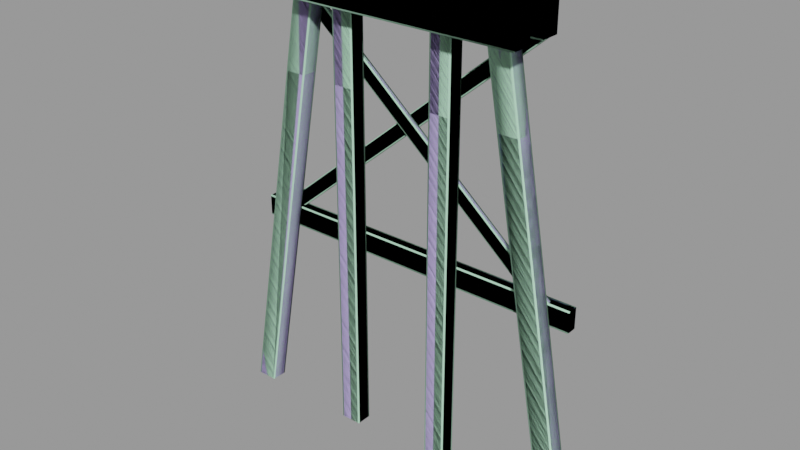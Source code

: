 # Source: train_track_support_bb01.blend  (saved by Blender 2.92.15; exported with 4.5.12 LTS)
import bpy
from mathutils import Matrix  # noqa: F401  (used for matrix-valued properties, if any)

bpy.ops.wm.read_factory_settings(use_empty=True)
scene = bpy.context.scene
scene.name = 'train_track_support_bb01.qc'

# ---- collections
col_train_track_support_bb01 = bpy.data.collections.new('train_track_support_bb01'); scene.collection.children.link(col_train_track_support_bb01)

# ---- materials (node trees are filled in below, after node groups)
mat_woodwall_darkbrown001 = bpy.data.materials.new('woodwall_darkbrown001')
mat_woodwall_darkbrown001.use_transparent_shadow = False
mat_woodwall_darkbrown001.diffuse_color = (0.5611, 0.4709, 0.8989, 1.0)
mat_phy = bpy.data.materials.new('  phy')
mat_phy.use_transparent_shadow = False
mat_phy.diffuse_color = (0.5173, 0.9046, 0.6461, 1.0)

# ---- material node trees

# ---- meshes
me_train_track_support_bb01_ref = bpy.data.meshes.new('train_track_support_bb01_ref')
me_train_track_support_bb01_ref.from_pydata([(-252.0, 13.0, 360.0), (-252.0, 12.0, 359.0), (-44.0, 12.0, 359.0), (-44.0, 13.0, 360.0), (-252.0, 27.0, 328.0), (-252.0, 13.0, 328.0), (-252.0, 12.0, 329.0), (-252.0, 28.0, 359.0), (-252.0, 28.0, 329.0), (-252.0, 27.0, 360.0), (-44.0, 28.0, 359.0), (-44.0, 27.0, 360.0), (-44.0, 28.0, 329.0), (-44.0, 13.0, 328.0), (-44.0, 27.0, 328.0), (-44.0, 12.0, 329.0), (-243.0, 16.0, 328.0), (-244.0, 15.0, 328.0), (-229.0, 16.0, 328.0), (-228.0, 13.0, 328.0), (-228.0, 15.0, 328.0), (-243.0, 12.0, 328.0), (-244.0, 13.0, 328.0), (-229.0, 12.0, 328.0), (-193.0, 12.0, 286.0), (-179.0, 12.0, 286.0), (-43.0, 12.0, 160.0), (-29.0, 12.0, 160.0), (-44.0, 13.0, 160.0), (-28.0, 15.0, 160.0), (-28.0, 13.0, 160.0), (-43.0, 16.0, 160.0), (-44.0, 15.0, 160.0), (-29.0, 16.0, 160.0), (-194.0, 13.0, 286.0), (-110.0, 16.0, 285.2), (-259.0, 16.0, 160.0), (-245.0, 16.0, 160.0), (-96.0, 16.0, 285.2), (-59.0, 16.0, 328.0), (-45.0, 16.0, 328.0), (-244.0, 17.0, 160.0), (-244.0, 19.0, 160.0), (-95.0, 19.0, 285.2), (-95.0, 17.0, 285.2), (-44.0, 19.0, 328.0), (-44.0, 17.0, 328.0), (-60.0, 19.0, 328.0), (-60.0, 17.0, 328.0), (-45.0, 20.0, 328.0), (-59.0, 20.0, 328.0), (-96.0, 20.0, 285.2), (-110.0, 20.0, 285.2), (-245.0, 20.0, 160.0), (-259.0, 20.0, 160.0), (-260.0, 17.0, 160.0), (-260.0, 19.0, 160.0), (-49.0, 12.0, 270.0), (-1.0, 12.0, 0.0), (-15.0, 12.0, 0.0), (-63.0, 12.0, 270.0), (-65.0, 12.0, 360.0), (-79.0, 12.0, 360.0), (-80.0, 11.0, 360.0), (-64.0, 11.0, 270.0), (-64.0, 1.0, 270.0), (-16.0, 11.0, 0.0), (-16.0, 1.0, 0.0), (-15.0, -1e-06, 0.0), (-63.0, 5e-06, 270.0), (-79.0, 7e-06, 360.0), (-80.0, 1.0, 360.0), (-111.0, 17.0, 285.2), (-111.0, 19.0, 285.2), (-64.0, 1.0, 360.0), (-64.0, 11.0, 360.0), (-65.0, 5e-06, 360.0), (-49.0, 4e-06, 270.0), (-1.0, -2e-06, 0.0), (0.0, 11.0, 0.0), (0.0, 1.0, 0.0), (-48.0, 11.0, 270.0), (-48.0, 1.0, 270.0), (-209.0, -9e-06, 360.0), (-208.0, 1.0, 360.0), (-223.0, -1e-05, 360.0), (-224.0, 11.0, 360.0), (-224.0, 1.0, 360.0), (-209.0, 12.0, 360.0), (-208.0, 11.0, 360.0), (-223.0, 12.0, 360.0), (-225.0, 12.0, 270.0), (-239.0, 12.0, 270.0), (-273.0, 12.0, 0.0), (-287.0, 12.0, 0.0), (-272.0, 11.0, 0.0), (-288.0, 1.0, 0.0), (-288.0, 11.0, 0.0), (-273.0, -1.2e-05, 0.0), (-272.0, 1.0, 0.0), (-287.0, -1.3e-05, 0.0), (-240.0, 1.0, 270.0), (-240.0, 11.0, 270.0), (-181.0, -8e-06, 360.0), (-180.0, 1.0, 360.0), (-195.0, -9e-06, 360.0), (-196.0, 11.0, 360.0), (-196.0, 1.0, 360.0), (-181.0, 12.0, 360.0), (-180.0, 11.0, 360.0), (-195.0, 12.0, 360.0), (-181.0, 12.0, 0.0), (-180.0, 11.0, 0.0), (-195.0, 12.0, 0.0), (-196.0, 1.0, 0.0), (-196.0, 11.0, 0.0), (-181.0, -8e-06, 0.0), (-180.0, 1.0, 0.0), (-195.0, -9e-06, 0.0), (-195.0, -9e-06, 270.0), (-196.0, 1.0, 270.0), (-181.0, -8e-06, 270.0), (-180.0, 1.0, 270.0), (-180.0, 11.0, 270.0), (-181.0, 12.0, 270.0), (-195.0, 12.0, 270.0), (-196.0, 11.0, 270.0), (-239.0, -1e-05, 270.0), (-225.0, -1e-05, 270.0), (-224.0, 1.0, 270.0), (-224.0, 11.0, 270.0), (-101.0, -4e-06, 360.0), (-100.0, 1.0, 360.0), (-115.0, -5e-06, 360.0), (-116.0, 11.0, 360.0), (-116.0, 1.0, 360.0), (-101.0, 12.0, 360.0), (-100.0, 11.0, 360.0), (-115.0, 12.0, 360.0), (-101.0, 12.0, 0.0), (-100.0, 11.0, 0.0), (-115.0, 12.0, 0.0), (-116.0, 1.0, 0.0), (-116.0, 11.0, 0.0), (-101.0, -4e-06, 0.0), (-100.0, 1.0, 0.0), (-115.0, -5e-06, 0.0), (-116.0, 1.0, 270.0), (-115.0, -5e-06, 270.0), (-101.0, -4e-06, 270.0), (-100.0, 1.0, 270.0), (-100.0, 11.0, 270.0), (-101.0, 12.0, 270.0), (-115.0, 12.0, 270.0), (-116.0, 11.0, 270.0), (-252.0, -16.0, 359.0), (-252.0, -15.0, 360.0), (-252.0, -16.0, 329.0), (-252.0, -1.0, 328.0), (-252.0, -15.0, 328.0), (-252.0, -1.1e-05, 359.0), (-252.0, -1.0, 360.0), (-252.0, -1.1e-05, 329.0), (-44.0, -2e-06, 359.0), (-44.0, -1.0, 360.0), (-44.0, -2e-06, 329.0), (-44.0, -15.0, 328.0), (-44.0, -1.0, 328.0), (-44.0, -16.0, 359.0), (-44.0, -15.0, 360.0), (-44.0, -16.0, 329.0), (-276.0, 12.0, 159.0), (-276.0, 13.0, 160.0), (-276.0, 12.0, 145.0), (-276.0, 19.0, 144.0), (-276.0, 13.0, 144.0), (-276.0, 20.0, 159.0), (-276.0, 19.0, 160.0), (-276.0, 20.0, 145.0), (-12.0, 20.0, 159.0), (-12.0, 19.0, 160.0), (-12.0, 20.0, 145.0), (-12.0, 13.0, 160.0), (-12.0, 12.0, 159.0), (-12.0, 13.0, 144.0), (-12.0, 19.0, 144.0), (-12.0, 12.0, 145.0), (-148.0, 12.0, 145.0), (-148.0, 13.0, 144.0), (-148.0, 19.0, 144.0), (-148.0, 20.0, 145.0), (-148.0, 20.0, 159.0), (-148.0, 19.0, 160.0), (-148.0, 13.0, 160.0), (-148.0, 12.0, 159.0), (-178.0, 15.0, 286.0), (-178.0, 13.0, 286.0), (-194.0, 15.0, 286.0), (-193.0, 16.0, 286.0), (-179.0, 16.0, 286.0)], [], [(0, 1, 2), (2, 3, 0), (4, 5, 6), (1, 0, 6), (0, 7, 6), (7, 4, 6), (7, 8, 4), (0, 9, 7), (10, 11, 12), (13, 14, 12), (2, 13, 12), (11, 2, 12), (11, 3, 2), (2, 15, 13), (16, 17, 18), (19, 20, 18), (21, 19, 18), (17, 21, 18), (17, 22, 21), (21, 23, 19), (23, 21, 24), (24, 25, 23), (25, 24, 26), (26, 27, 25), (26, 28, 27), (29, 30, 27), (31, 29, 27), (28, 31, 27), (28, 32, 31), (31, 33, 29), (21, 22, 34), (34, 24, 21), (24, 34, 28), (28, 26, 24), (8, 7, 10), (10, 12, 8), (7, 9, 11), (11, 10, 7), (35, 36, 37), (37, 38, 35), (39, 35, 38), (38, 40, 39), (41, 42, 43), (43, 44, 41), (43, 45, 46), (46, 44, 43), (44, 46, 40), (40, 38, 44), (41, 44, 38), (38, 37, 41), (47, 48, 39), (49, 50, 47), (49, 47, 39), (46, 49, 39), (40, 46, 39), (46, 45, 49), (50, 49, 51), (51, 52, 50), (52, 51, 53), (53, 54, 52), (53, 42, 54), (55, 56, 54), (37, 55, 54), (42, 37, 54), (42, 41, 37), (37, 36, 55), (49, 45, 43), (43, 51, 49), (51, 43, 42), (42, 53, 51), (57, 58, 59), (59, 60, 57), (61, 57, 60), (60, 62, 61), (63, 64, 65), (64, 63, 62), (62, 60, 64), (64, 60, 59), (59, 66, 64), (65, 64, 66), (66, 67, 65), (65, 67, 68), (68, 69, 65), (65, 69, 70), (70, 71, 65), (65, 71, 63), (56, 55, 72), (72, 73, 56), (73, 72, 48), (48, 47, 73), (62, 63, 61), (74, 75, 61), (70, 74, 61), (63, 70, 61), (63, 71, 70), (70, 76, 74), (76, 70, 69), (69, 77, 76), (77, 69, 68), (68, 78, 77), (68, 67, 78), (79, 80, 78), (59, 79, 78), (67, 59, 78), (67, 66, 59), (59, 58, 79), (80, 79, 81), (81, 82, 80), (82, 81, 75), (75, 74, 82), (83, 84, 85), (86, 87, 85), (88, 86, 85), (84, 88, 85), (84, 89, 88), (88, 90, 86), (90, 88, 91), (91, 92, 90), (92, 91, 93), (93, 94, 92), (93, 95, 94), (96, 97, 94), (98, 96, 94), (95, 98, 94), (95, 99, 98), (98, 100, 96), (97, 96, 101), (101, 102, 97), (102, 101, 87), (87, 86, 102), (103, 104, 105), (106, 107, 105), (108, 106, 105), (104, 108, 105), (104, 109, 108), (108, 110, 106), (111, 112, 113), (114, 115, 113), (116, 114, 113), (112, 116, 113), (112, 117, 116), (116, 118, 114), (103, 105, 119), (120, 119, 105), (105, 107, 120), (120, 114, 118), (118, 119, 120), (121, 119, 118), (119, 121, 103), (103, 121, 122), (122, 104, 103), (104, 122, 123), (123, 109, 104), (108, 109, 123), (123, 124, 108), (110, 108, 124), (124, 125, 110), (110, 125, 126), (126, 125, 113), (113, 115, 126), (126, 106, 110), (118, 116, 121), (122, 121, 116), (116, 117, 122), (123, 122, 117), (117, 112, 123), (123, 112, 111), (111, 124, 123), (125, 124, 111), (111, 113, 125), (127, 100, 98), (98, 128, 127), (85, 127, 128), (128, 83, 85), (84, 129, 130), (129, 84, 83), (83, 128, 129), (129, 128, 98), (98, 99, 129), (130, 129, 99), (99, 95, 130), (130, 95, 93), (93, 91, 130), (130, 91, 88), (88, 89, 130), (130, 89, 84), (115, 114, 120), (120, 126, 115), (126, 120, 107), (107, 106, 126), (131, 132, 133), (134, 135, 133), (136, 134, 133), (132, 136, 133), (132, 137, 136), (136, 138, 134), (139, 140, 141), (142, 143, 141), (144, 142, 141), (140, 144, 141), (140, 145, 144), (144, 146, 142), (133, 135, 147), (147, 142, 146), (146, 148, 147), (147, 148, 133), (131, 133, 148), (148, 149, 131), (131, 149, 150), (150, 149, 144), (144, 145, 150), (151, 150, 145), (145, 140, 151), (151, 140, 139), (139, 152, 151), (153, 152, 139), (152, 153, 138), (138, 153, 154), (154, 134, 138), (146, 144, 149), (149, 148, 146), (150, 132, 131), (132, 150, 151), (151, 137, 132), (136, 137, 151), (151, 152, 136), (138, 136, 152), (139, 141, 153), (154, 153, 141), (141, 143, 154), (155, 156, 157), (158, 159, 157), (160, 158, 157), (156, 160, 157), (156, 161, 160), (160, 162, 158), (163, 164, 165), (166, 167, 165), (168, 166, 165), (164, 168, 165), (164, 169, 168), (168, 170, 166), (171, 172, 173), (174, 175, 173), (176, 174, 173), (172, 176, 173), (172, 177, 176), (176, 178, 174), (179, 180, 181), (180, 182, 183), (180, 183, 181), (183, 184, 181), (184, 185, 181), (183, 186, 184), (171, 173, 187), (188, 187, 173), (173, 175, 188), (181, 185, 189), (189, 190, 181), (178, 190, 189), (191, 190, 178), (178, 176, 191), (192, 191, 176), (176, 177, 192), (192, 177, 172), (172, 193, 192), (193, 172, 171), (171, 194, 193), (187, 194, 171), (194, 187, 186), (186, 187, 188), (188, 184, 186), (189, 174, 178), (179, 181, 190), (190, 191, 179), (179, 191, 192), (192, 180, 179), (182, 180, 192), (192, 193, 182), (183, 182, 193), (193, 194, 183), (186, 183, 194), (162, 160, 163), (163, 165, 162), (170, 168, 155), (155, 157, 170), (167, 166, 159), (159, 158, 167), (164, 161, 156), (156, 169, 164), (15, 2, 1), (1, 6, 15), (14, 13, 5), (5, 4, 14), (11, 9, 0), (0, 3, 11), (82, 74, 76), (76, 77, 82), (82, 77, 78), (78, 80, 82), (185, 184, 188), (188, 189, 185), (189, 188, 175), (175, 174, 189), (30, 29, 195), (195, 196, 30), (196, 195, 20), (20, 19, 196), (143, 142, 147), (147, 154, 143), (154, 147, 135), (135, 134, 154), (27, 30, 196), (196, 25, 27), (25, 196, 19), (19, 23, 25), (81, 79, 58), (58, 57, 81), (81, 57, 61), (61, 75, 81), (54, 56, 73), (73, 52, 54), (52, 73, 47), (47, 50, 52), (102, 86, 90), (90, 92, 102), (102, 92, 94), (94, 97, 102), (34, 22, 17), (17, 197, 34), (197, 17, 16), (16, 198, 197), (32, 197, 198), (198, 31, 32), (32, 28, 34), (34, 197, 32), (101, 96, 100), (100, 127, 101), (101, 127, 85), (85, 87, 101), (35, 39, 48), (48, 72, 35), (36, 35, 72), (72, 55, 36), (165, 167, 158), (158, 162, 165), (157, 159, 166), (166, 170, 157), (168, 169, 156), (156, 155, 168), (160, 161, 164), (164, 163, 160), (12, 14, 4), (4, 8, 12), (6, 5, 13), (13, 15, 6), (199, 33, 31), (31, 198, 199), (18, 199, 198), (198, 16, 18), (195, 29, 33), (33, 199, 195), (20, 195, 199), (199, 18, 20)])
me_train_track_support_bb01_ref.polygons.foreach_set('use_smooth', [True] * 364)
_k = set([(0, 1), (0, 3), (0, 9), (1, 2), (1, 6), (2, 3), (2, 15), (3, 11), (4, 5), (4, 8), (4, 14), (5, 6), (5, 13), (6, 15), (7, 8), (7, 9), (7, 10), (8, 12), (9, 11), (10, 11), (10, 12), (12, 14), (13, 14), (13, 15), (16, 17), (16, 18), (16, 198), (17, 22), (18, 199), (21, 22), (21, 23), (21, 24), (23, 25), (24, 26), (25, 27), (26, 27), (27, 30), (29, 30), (29, 33), (31, 33), (31, 198), (33, 199), (35, 36), (35, 39), (36, 37), (36, 55), (37, 38), (38, 40), (39, 40), (40, 46), (45, 46), (45, 49), (49, 50), (49, 51), (50, 52), (51, 53), (52, 54), (53, 54), (54, 56), (55, 56), (57, 58), (57, 61), (58, 59), (58, 79), (59, 60), (59, 66), (60, 62), (61, 62), (61, 75), (62, 63), (63, 71), (66, 67), (67, 68), (68, 69), (68, 78), (69, 70), (70, 71), (70, 76), (74, 75), (74, 76), (76, 77), (77, 78), (78, 80), (79, 80), (83, 84), (83, 85), (83, 128), (84, 89), (85, 87), (85, 127), (86, 87), (86, 90), (88, 89), (88, 90), (88, 91), (90, 92), (91, 93), (92, 94), (93, 94), (93, 95), (94, 97), (95, 99), (96, 97), (96, 100), (98, 99), (98, 100), (98, 128), (100, 127), (103, 104), (103, 105), (104, 109), (105, 107), (106, 107), (106, 110), (108, 109), (108, 110), (111, 112), (111, 113), (112, 117), (113, 115), (114, 115), (114, 118), (116, 117), (116, 118), (131, 132), (131, 133), (132, 137), (133, 135), (134, 135), (134, 138), (136, 137), (136, 138), (139, 140), (139, 141), (140, 145), (141, 143), (142, 143), (142, 146), (144, 145), (144, 146), (155, 156), (155, 157), (155, 168), (156, 161), (156, 169), (157, 159), (157, 170), (158, 159), (158, 162), (158, 167), (159, 166), (160, 161), (160, 162), (160, 163), (161, 164), (162, 165), (163, 164), (163, 165), (164, 169), (165, 167), (166, 167), (166, 170), (168, 169), (168, 170), (171, 172), (171, 173), (172, 177), (173, 175), (174, 175), (174, 178), (176, 177), (176, 178), (179, 180), (179, 181), (180, 182), (181, 185), (182, 183), (183, 186), (184, 185), (184, 186)])
me_train_track_support_bb01_ref.attributes.new('sharp_edge', 'BOOLEAN', 'EDGE').data.foreach_set('value', [ (min(e.vertices), max(e.vertices)) in _k for e in me_train_track_support_bb01_ref.edges])
_uv = me_train_track_support_bb01_ref.uv_layers.new(name='UVMap')
_uv.uv.foreach_set('vector', [0.4237, 0.06465, 0.4237, 0.05667, 1.304, 0.05662, 1.304, 0.05662, 1.304, 0.0646, 0.4237, 0.06465, 1.364, 0.06054, 1.308, 0.06058, 1.304, 0.05662, 1.304, -0.06237, 1.308, -0.06634, 1.304, 0.05662, 1.308, -0.06634, 1.368, -0.06233, 1.304, 0.05662, 1.368, -0.06233, 1.364, 0.06054, 1.304, 0.05662, 1.368, -0.06233, 1.368, 0.05658, 1.364, 0.06054, 1.308, -0.06634, 1.364, -0.0663, 1.368, -0.06233, 1.304, 0.1287, 1.304, 0.1208, 1.304, 0.2438, 1.364, 0.2477, 1.308, 0.2476, 1.304, 0.2438, 1.368, 0.1287, 1.364, 0.2477, 1.304, 0.2438, 1.304, 0.1208, 1.368, 0.1287, 1.304, 0.2438, 1.304, 0.1208, 1.364, 0.1248, 1.368, 0.1287, 1.368, 0.1287, 1.368, 0.2438, 1.364, 0.2477, 1.156, 0.004336, 1.174, 0.000596, 1.11, 0.05684, 1.151, 0.06055, 1.122, 0.06058, 1.11, 0.05684, 1.215, 0.004371, 1.151, 0.06055, 1.11, 0.05684, 1.174, 0.000596, 1.215, 0.004371, 1.11, 0.05684, 1.174, 0.000596, 1.203, 0.000616, 1.215, 0.004371, 1.215, 0.004371, 1.169, 0.05679, 1.151, 0.06055, -0.2145, 0.1759, -0.2628, 0.1223, 0.06672, 0.124, 0.06672, 0.124, 0.115, 0.1777, -0.2145, 0.1759, 0.115, 0.1777, 0.06672, 0.124, 1.055, 0.1292, 1.055, 0.1292, 1.103, 0.1829, 0.115, 0.1777, 1.055, 0.1292, 1.067, 0.1254, 1.103, 0.1829, 1.151, 0.1867, 1.122, 0.1867, 1.103, 0.1829, 1.114, 0.1293, 1.151, 0.1867, 1.103, 0.1829, 1.067, 0.1254, 1.114, 0.1293, 1.103, 0.1829, 1.067, 0.1254, 1.096, 0.1254, 1.114, 0.1293, 1.114, 0.1293, 1.163, 0.1829, 1.151, 0.1867, -0.2628, 0.1223, -0.2678, 0.1198, 0.06169, 0.1215, 0.06169, 0.1215, 0.06672, 0.124, -0.2628, 0.1223, 0.06672, 0.124, 0.06169, 0.1215, 1.05, 0.1267, 1.05, 0.1267, 1.055, 0.1292, 0.06672, 0.124, 0.4237, 0.2437, 0.4237, 0.1286, 1.304, 0.1287, 1.304, 0.1287, 1.304, 0.2438, 0.4237, 0.2437, 0.4237, 0.1286, 0.4237, 0.1208, 1.304, 0.1208, 1.304, 0.1208, 1.304, 0.1287, 0.4237, 0.1286, 0.1737, -0.000816, 1.156, 0.004336, 1.11, 0.05684, 1.11, 0.05684, 0.1283, 0.05175, 0.1737, -0.000816, -0.1624, -0.002579, 0.1737, -0.000816, 0.1283, 0.05175, 0.1283, 0.05175, -0.2078, 0.05, -0.1624, -0.002579, 1.107, 0.06723, 1.107, 0.08051, 0.125, 0.07538, 0.125, 0.07538, 0.1251, 0.06213, 1.107, 0.06723, 0.125, 0.07538, -0.211, 0.07362, -0.211, 0.06038, -0.211, 0.06038, 0.1251, 0.06213, 0.125, 0.07538, 0.1251, 0.06213, -0.211, 0.06038, -0.2078, 0.05, -0.2078, 0.05, 0.1283, 0.05175, 0.1251, 0.06213, 1.107, 0.06723, 0.1251, 0.06213, 0.1283, 0.05175, 0.1283, 0.05175, 1.11, 0.05684, 1.107, 0.06723, 1.151, 0.06055, 1.122, 0.06058, 1.11, 0.05684, 1.215, 0.004371, 1.169, 0.05679, 1.151, 0.06055, 1.215, 0.004371, 1.151, 0.06055, 1.11, 0.05684, 1.174, 0.000596, 1.215, 0.004371, 1.11, 0.05684, 1.156, 0.004336, 1.174, 0.000596, 1.11, 0.05684, 1.174, 0.000596, 1.203, 0.000616, 1.215, 0.004371, -0.2145, 0.1759, -0.2628, 0.1223, 0.07331, 0.1241, 0.07331, 0.1241, 0.1216, 0.1777, -0.2145, 0.1759, 0.1216, 0.1777, 0.07331, 0.1241, 1.055, 0.1292, 1.055, 0.1292, 1.103, 0.1829, 0.1216, 0.1777, 1.055, 0.1292, 1.067, 0.1254, 1.103, 0.1829, 1.151, 0.1867, 1.122, 0.1867, 1.103, 0.1829, 1.114, 0.1293, 1.151, 0.1867, 1.103, 0.1829, 1.067, 0.1254, 1.114, 0.1293, 1.103, 0.1829, 1.067, 0.1254, 1.096, 0.1254, 1.114, 0.1293, 1.114, 0.1293, 1.163, 0.1829, 1.151, 0.1867, -0.2628, 0.1223, -0.2678, 0.1198, 0.06828, 0.1216, 0.06828, 0.1216, 0.07331, 0.1241, -0.2628, 0.1223, 0.07331, 0.1241, 0.06828, 0.1216, 1.05, 0.1267, 1.05, 0.1267, 1.055, 0.1292, 0.07331, 0.1241, 0.04705, -0.2516, 0.9585, -0.2465, 0.9581, -0.194, 0.9581, -0.194, 0.04664, -0.1991, 0.04705, -0.2516, -0.2568, -0.2534, 0.04705, -0.2516, 0.04664, -0.1991, 0.04664, -0.1991, -0.2572, -0.2008, -0.2568, -0.2534, -0.2572, -0.1917, 0.04661, -0.19, 0.0466, -0.1365, 0.04661, -0.19, -0.2572, -0.1917, -0.2572, -0.2008, -0.2572, -0.2008, 0.04664, -0.1991, 0.04661, -0.19, 0.04661, -0.19, 0.04664, -0.1991, 0.9581, -0.194, 0.9581, -0.194, 0.9581, -0.1849, 0.04661, -0.19, 0.0466, -0.1365, 0.04661, -0.19, 0.9581, -0.1849, 0.9581, -0.1849, 0.958, -0.1313, 0.0466, -0.1365, 0.0466, -0.1365, 0.958, -0.1313, 0.958, -0.1221, 0.958, -0.1221, 0.0466, -0.1273, 0.0466, -0.1365, 0.0466, -0.1365, 0.0466, -0.1273, -0.2572, -0.129, -0.2572, -0.129, -0.2572, -0.1382, 0.0466, -0.1365, 0.0466, -0.1365, -0.2572, -0.1382, -0.2572, -0.1917, -0.2087, 0.2028, -0.2087, 0.1904, 0.7711, 0.1904, 0.7711, 0.1904, 0.7711, 0.2028, -0.2087, 0.2028, 0.7711, 0.2028, 0.7711, 0.1904, 1.106, 0.1904, 1.106, 0.1904, 1.106, 0.2028, 0.7711, 0.2028, 0.9585, -0.2465, 0.9631, -0.2502, 0.9581, -0.194, 1.008, -0.1902, 0.9626, -0.1902, 0.9581, -0.194, 1.013, -0.2464, 1.008, -0.1902, 0.9581, -0.194, 0.9631, -0.2502, 1.013, -0.2464, 0.9581, -0.194, 0.9631, -0.2502, 1.009, -0.2502, 1.013, -0.2464, 1.013, -0.2464, 1.013, -0.194, 1.008, -0.1902, -0.2572, -0.07545, -0.2572, -0.129, 0.0466, -0.1273, 0.0466, -0.1273, 0.0466, -0.07371, -0.2572, -0.07545, 0.0466, -0.07371, 0.0466, -0.1273, 0.958, -0.1221, 0.958, -0.1221, 0.958, -0.0685, 0.0466, -0.07371, 0.958, -0.1221, 0.958, -0.1313, 0.958, -0.0685, 1.008, -0.06461, 0.9626, -0.06467, 0.958, -0.0685, 1.013, -0.1221, 1.008, -0.06461, 0.958, -0.0685, 0.958, -0.1313, 1.013, -0.1221, 0.958, -0.0685, 0.958, -0.1313, 1.008, -0.1259, 1.013, -0.1221, 1.013, -0.1221, 1.013, -0.06844, 1.008, -0.06461, -0.255, -0.009905, -0.255, -0.06199, 0.6545, -0.06199, 0.6545, -0.06199, 0.6545, -0.009905, -0.255, -0.009905, 0.6545, -0.009905, 0.6545, -0.06199, 0.9576, -0.06199, 0.9576, -0.06199, 0.9576, -0.009905, 0.6545, -0.009905, 0.9585, -0.2465, 0.9631, -0.2502, 0.9581, -0.194, 1.008, -0.1902, 0.9626, -0.1902, 0.9581, -0.194, 1.013, -0.2464, 1.008, -0.1902, 0.9581, -0.194, 0.9631, -0.2502, 1.013, -0.2464, 0.9581, -0.194, 0.9631, -0.2502, 1.009, -0.2502, 1.013, -0.2464, 1.013, -0.2464, 1.013, -0.194, 1.008, -0.1902, -0.2572, -0.07545, -0.2572, -0.129, 0.0466, -0.1273, 0.0466, -0.1273, 0.0466, -0.07371, -0.2572, -0.07545, 0.0466, -0.07371, 0.0466, -0.1273, 0.958, -0.1221, 0.958, -0.1221, 0.958, -0.0685, 0.0466, -0.07371, 0.958, -0.1221, 0.958, -0.1313, 0.958, -0.0685, 1.008, -0.06461, 0.9626, -0.06467, 0.958, -0.0685, 1.013, -0.1221, 1.008, -0.06461, 0.958, -0.0685, 0.958, -0.1313, 1.013, -0.1221, 0.958, -0.0685, 0.958, -0.1313, 1.008, -0.1259, 1.013, -0.1221, 1.013, -0.1221, 1.013, -0.06844, 1.008, -0.06461, -0.255, -0.009905, -0.255, -0.06199, 0.6545, -0.06199, 0.6545, -0.06199, 0.6545, -0.009905, -0.255, -0.009905, 0.6545, -0.009905, 0.6545, -0.06199, 0.9576, -0.06199, 0.9576, -0.06199, 0.9576, -0.009905, 0.6545, -0.009905, 1.151, -0.1228, 1.157, -0.1265, 1.151, -0.0703, 1.21, -0.06659, 1.156, -0.06655, 1.151, -0.0703, 1.216, -0.1228, 1.21, -0.06659, 1.151, -0.0703, 1.157, -0.1265, 1.216, -0.1228, 1.151, -0.0703, 1.157, -0.1265, 1.21, -0.1265, 1.216, -0.1228, 1.216, -0.1228, 1.215, -0.07034, 1.21, -0.06659, 1.151, 0.001519, 1.151, -0.007665, 1.151, 0.05515, 1.21, 0.05904, 1.156, 0.05899, 1.151, 0.05515, 1.215, 0.001548, 1.21, 0.05904, 1.151, 0.05515, 1.151, -0.007665, 1.215, 0.001548, 1.151, 0.05515, 1.151, -0.007665, 1.21, -0.002287, 1.215, 0.001548, 1.215, 0.001548, 1.215, 0.05521, 1.21, 0.05904, -0.2779, -0.07713, -0.2774, -0.1297, 0.0798, -0.128, 0.07982, -0.1333, 0.0798, -0.128, -0.2774, -0.1297, -0.2774, -0.1297, -0.2774, -0.1351, 0.07982, -0.1333, 0.07982, -0.1333, 1.151, -0.1282, 1.151, -0.1228, 1.151, -0.1228, 0.0798, -0.128, 0.07982, -0.1333, 0.07932, -0.07542, 0.0798, -0.128, 1.151, -0.1228, 0.0798, -0.128, 0.07932, -0.07542, -0.2779, -0.07713, -0.2779, -0.07713, 0.07932, -0.07542, 0.07929, -0.06632, 0.07929, -0.06632, -0.2779, -0.06803, -0.2779, -0.07713, -0.2779, -0.06803, 0.07929, -0.06632, 0.07927, -0.01284, 0.07927, -0.01284, -0.2779, -0.01457, -0.2779, -0.06803, -0.2779, -0.00539, -0.2779, -0.01457, 0.07927, -0.01284, 0.07927, -0.01284, 0.07927, -0.003662, -0.2779, -0.00539, -0.2779, 0.04821, -0.2779, -0.00539, 0.07927, -0.003662, 0.07927, -0.003662, 0.07927, 0.04995, -0.2779, 0.04821, -0.2779, 0.04821, 0.07927, 0.04995, 0.07924, 0.05528, 0.07924, 0.05528, 0.07927, 0.04995, 1.151, 0.05515, 1.151, 0.05515, 1.151, 0.06049, 0.07924, 0.05528, 0.07924, 0.05528, -0.278, 0.05355, -0.2779, 0.04821, 1.151, -0.1228, 1.151, -0.0703, 0.07932, -0.07542, 0.07929, -0.06632, 0.07932, -0.07542, 1.151, -0.0703, 1.151, -0.0703, 1.151, -0.06119, 0.07929, -0.06632, 0.07927, -0.01284, 0.07929, -0.06632, 1.151, -0.06119, 1.151, -0.06119, 1.151, -0.007665, 0.07927, -0.01284, 0.07927, -0.01284, 1.151, -0.007665, 1.151, 0.001519, 1.151, 0.001519, 0.07927, -0.003662, 0.07927, -0.01284, 0.07927, 0.04995, 0.07927, -0.003662, 1.151, 0.001519, 1.151, 0.001519, 1.151, 0.05515, 0.07927, 0.04995, 0.04705, -0.2516, 0.9585, -0.2465, 0.9581, -0.194, 0.9581, -0.194, 0.04664, -0.1991, 0.04705, -0.2516, -0.2568, -0.2534, 0.04705, -0.2516, 0.04664, -0.1991, 0.04664, -0.1991, -0.2572, -0.2008, -0.2568, -0.2534, -0.2572, -0.1917, 0.04661, -0.19, 0.0466, -0.1365, 0.04661, -0.19, -0.2572, -0.1917, -0.2572, -0.2008, -0.2572, -0.2008, 0.04664, -0.1991, 0.04661, -0.19, 0.04661, -0.19, 0.04664, -0.1991, 0.9581, -0.194, 0.9581, -0.194, 0.9581, -0.1849, 0.04661, -0.19, 0.0466, -0.1365, 0.04661, -0.19, 0.9581, -0.1849, 0.9581, -0.1849, 0.958, -0.1313, 0.0466, -0.1365, 0.0466, -0.1365, 0.958, -0.1313, 0.958, -0.1221, 0.958, -0.1221, 0.0466, -0.1273, 0.0466, -0.1365, 0.0466, -0.1365, 0.0466, -0.1273, -0.2572, -0.129, -0.2572, -0.129, -0.2572, -0.1382, 0.0466, -0.1365, 0.0466, -0.1365, -0.2572, -0.1382, -0.2572, -0.1917, -0.2754, 0.1138, -0.2754, 0.06167, 0.794, 0.06167, 0.794, 0.06167, 0.794, 0.1138, -0.2754, 0.1138, 0.794, 0.1138, 0.794, 0.06167, 1.15, 0.06167, 1.15, 0.06167, 1.15, 0.1138, 0.794, 0.1138, 1.149, 0.004336, 1.155, 0.000589, 1.149, 0.05684, 1.208, 0.06054, 1.154, 0.06058, 1.149, 0.05684, 1.214, 0.004371, 1.208, 0.06054, 1.149, 0.05684, 1.155, 0.000589, 1.214, 0.004371, 1.149, 0.05684, 1.155, 0.000589, 1.208, 0.000623, 1.214, 0.004371, 1.214, 0.004371, 1.213, 0.05679, 1.208, 0.06054, 1.149, 0.1287, 1.149, 0.1195, 1.149, 0.1823, 1.208, 0.1862, 1.154, 0.1861, 1.149, 0.1823, 1.213, 0.1287, 1.208, 0.1862, 1.149, 0.1823, 1.149, 0.1195, 1.213, 0.1287, 1.149, 0.1823, 1.149, 0.1195, 1.208, 0.1248, 1.213, 0.1287, 1.213, 0.1287, 1.213, 0.1823, 1.208, 0.1862, -0.2794, -0.002579, -0.2794, -0.007942, 0.07783, -0.006214, 0.07783, -0.006214, 1.15, -0.00103, 1.149, 0.004336, 1.149, 0.004336, 0.07781, -0.00085, 0.07783, -0.006214, 0.07783, -0.006214, 0.07781, -0.00085, -0.2794, -0.002579, -0.2799, 0.05, -0.2794, -0.002579, 0.07781, -0.00085, 0.07781, -0.00085, 0.07734, 0.05171, -0.2799, 0.05, -0.2799, 0.05, 0.07734, 0.05171, 0.0773, 0.06081, 0.0773, 0.06081, 0.07734, 0.05171, 1.149, 0.05684, 1.149, 0.05684, 1.149, 0.06594, 0.0773, 0.06081, 0.07728, 0.1143, 0.0773, 0.06081, 1.149, 0.06594, 1.149, 0.06594, 1.149, 0.1195, 0.07728, 0.1143, 0.07728, 0.1143, 1.149, 0.1195, 1.149, 0.1287, 1.149, 0.1287, 0.07728, 0.1235, 0.07728, 0.1143, 0.07728, 0.1771, 0.07728, 0.1235, 1.149, 0.1287, 0.07728, 0.1235, 0.07728, 0.1771, -0.2799, 0.1753, -0.2799, 0.1753, 0.07728, 0.1771, 0.07725, 0.1824, 0.07725, 0.1824, -0.28, 0.1807, -0.2799, 0.1753, 1.149, 0.004336, 1.149, 0.05684, 0.07734, 0.05171, 0.07734, 0.05171, 0.07781, -0.00085, 1.149, 0.004336, 0.0773, 0.06081, -0.2799, 0.0591, -0.2799, 0.05, -0.2799, 0.0591, 0.0773, 0.06081, 0.07728, 0.1143, 0.07728, 0.1143, -0.2799, 0.1126, -0.2799, 0.0591, -0.2799, 0.1217, -0.2799, 0.1126, 0.07728, 0.1143, 0.07728, 0.1143, 0.07728, 0.1235, -0.2799, 0.1217, -0.2799, 0.1753, -0.2799, 0.1217, 0.07728, 0.1235, 1.149, 0.1287, 1.149, 0.1823, 0.07728, 0.1771, 0.07725, 0.1824, 0.07728, 0.1771, 1.149, 0.1823, 1.149, 0.1823, 1.149, 0.1876, 0.07725, 0.1824, 1.285, 0.3112, 1.289, 0.3072, 1.285, 0.4302, 1.345, 0.4341, 1.289, 0.4341, 1.285, 0.4302, 1.349, 0.3112, 1.345, 0.4341, 1.285, 0.4302, 1.289, 0.3072, 1.349, 0.3112, 1.285, 0.4302, 1.289, 0.3072, 1.345, 0.3073, 1.349, 0.3112, 1.349, 0.3112, 1.349, 0.4301, 1.345, 0.4341, 1.285, 0.5022, 1.285, 0.4944, 1.285, 0.6173, 1.345, 0.6212, 1.289, 0.6212, 1.285, 0.6173, 1.349, 0.5022, 1.345, 0.6212, 1.285, 0.6173, 1.285, 0.4944, 1.349, 0.5022, 1.285, 0.6173, 1.285, 0.4944, 1.345, 0.4984, 1.349, 0.5022, 1.349, 0.5022, 1.349, 0.6174, 1.345, 0.6212, 1.149, 0.004336, 1.158, 0.000591, 1.149, 0.05684, 1.205, 0.06055, 1.157, 0.06058, 1.149, 0.05684, 1.214, 0.004371, 1.205, 0.06055, 1.149, 0.05684, 1.158, 0.000591, 1.214, 0.004371, 1.149, 0.05684, 1.158, 0.000591, 1.206, 0.000621, 1.214, 0.004371, 1.214, 0.004371, 1.213, 0.05679, 1.205, 0.06055, 1.149, 0.1287, 1.149, 0.1168, 1.149, 0.1823, 1.149, 0.1168, 1.205, 0.1248, 1.213, 0.1287, 1.149, 0.1168, 1.213, 0.1287, 1.149, 0.1823, 1.213, 0.1287, 1.205, 0.1862, 1.149, 0.1823, 1.205, 0.1862, 1.157, 0.1861, 1.149, 0.1823, 1.213, 0.1287, 1.213, 0.1823, 1.205, 0.1862, 0.2688, 0.05688, 0.2692, 0.0043, 0.6962, 0.004318, 0.6961, 0.000615, 0.6962, 0.004318, 0.2692, 0.0043, 0.2692, 0.0043, 0.2692, 0.000601, 0.6961, 0.000615, 1.149, 0.1823, 1.149, 0.1859, 0.6956, 0.1859, 0.6956, 0.1859, 0.6956, 0.1823, 1.149, 0.1823, 0.2687, 0.1822, 0.6956, 0.1823, 0.6956, 0.1859, 0.6956, 0.1286, 0.6956, 0.1823, 0.2687, 0.1822, 0.2687, 0.1822, 0.2687, 0.1286, 0.6956, 0.1286, 0.6956, 0.1168, 0.6956, 0.1286, 0.2687, 0.1286, 0.2687, 0.1286, 0.2687, 0.1168, 0.6956, 0.1168, 0.6956, 0.1168, 0.2687, 0.1168, 0.2687, 0.06866, 0.2687, 0.06866, 0.6956, 0.06864, 0.6956, 0.1168, 0.6956, 0.06864, 0.2687, 0.06866, 0.2688, 0.05688, 0.2688, 0.05688, 0.6957, 0.05686, 0.6956, 0.06864, 0.6962, 0.004318, 0.6957, 0.05686, 0.2688, 0.05688, 0.6957, 0.05686, 0.6962, 0.004318, 1.149, 0.004336, 1.149, 0.004336, 0.6962, 0.004318, 0.6961, 0.000615, 0.6961, 0.000615, 1.149, 0.00063, 1.149, 0.004336, 0.6956, 0.1859, 0.2687, 0.1859, 0.2687, 0.1822, 1.149, 0.1287, 1.149, 0.1823, 0.6956, 0.1823, 0.6956, 0.1823, 0.6956, 0.1286, 1.149, 0.1287, 1.149, 0.1287, 0.6956, 0.1286, 0.6956, 0.1168, 0.6956, 0.1168, 1.149, 0.1168, 1.149, 0.1287, 1.149, 0.06862, 1.149, 0.1168, 0.6956, 0.1168, 0.6956, 0.1168, 0.6956, 0.06864, 1.149, 0.06862, 1.149, 0.05684, 1.149, 0.06862, 0.6956, 0.06864, 0.6956, 0.06864, 0.6957, 0.05686, 1.149, 0.05684, 1.149, 0.004336, 1.149, 0.05684, 0.6957, 0.05686, 0.405, 0.6173, 0.405, 0.5022, 1.285, 0.5022, 1.285, 0.5022, 1.285, 0.6173, 0.405, 0.6173, 1.285, 0.3112, 1.285, 0.4302, 0.405, 0.4302, 0.405, 0.4302, 0.405, 0.3111, 1.285, 0.3112, -0.6107, 0.4943, -0.6107, 0.4382, 0.2696, 0.4382, 0.2696, 0.4382, 0.2696, 0.4943, -0.6107, 0.4943, 1.285, 0.4944, 0.405, 0.4943, 0.405, 0.4382, 0.405, 0.4382, 1.285, 0.4382, 1.285, 0.4944, 1.304, -0.06237, 1.304, 0.05662, 0.4237, 0.05667, 0.4237, 0.05667, 0.4237, -0.06241, 1.304, -0.06237, -0.592, 0.1208, -0.592, 0.06465, 0.2883, 0.06465, 0.2883, 0.06465, 0.2883, 0.1208, -0.592, 0.1208, 1.304, 0.1208, 0.4237, 0.1208, 0.4237, 0.06465, 0.4237, 0.06465, 1.304, 0.0646, 1.304, 0.1208, 0.04734, -0.0695, -0.2565, -0.07123, -0.2572, -0.07545, -0.2572, -0.07545, 0.0466, -0.07371, 0.04734, -0.0695, 0.04734, -0.0695, 0.0466, -0.07371, 0.958, -0.0685, 0.958, -0.0685, 0.9588, -0.06429, 0.04734, -0.0695, -0.7075, 0.115, -0.7075, 0.06687, -0.2542, 0.06687, -0.2542, 0.06687, -0.2542, 0.115, -0.7075, 0.115, -0.2542, 0.115, -0.2542, 0.06687, 0.1727, 0.06687, 0.1727, 0.06687, 0.1727, 0.115, -0.2542, 0.115, -0.2087, 0.2028, -0.2087, 0.1904, 0.7777, 0.1904, 0.7777, 0.1904, 0.7777, 0.2028, -0.2087, 0.2028, 0.7777, 0.2028, 0.7777, 0.1904, 1.106, 0.1904, 1.106, 0.1904, 1.106, 0.2028, 0.7777, 0.2028, -0.2773, 0.2409, -0.2773, 0.1888, 0.792, 0.1888, 0.792, 0.1888, 0.792, 0.2409, -0.2773, 0.2409, 0.792, 0.2409, 0.792, 0.1888, 1.148, 0.1888, 1.148, 0.1888, 1.148, 0.2409, 0.792, 0.2409, 1.103, 0.1829, 1.109, 0.1854, 0.12, 0.1802, 0.12, 0.1802, 0.115, 0.1777, 1.103, 0.1829, 0.115, 0.1777, 0.12, 0.1802, -0.2094, 0.1784, -0.2094, 0.1784, -0.2145, 0.1759, 0.115, 0.1777, 0.04784, -0.2559, 0.9593, -0.2507, 0.9585, -0.2465, 0.9585, -0.2465, 0.04705, -0.2516, 0.04784, -0.2559, 0.04784, -0.2559, 0.04705, -0.2516, -0.2568, -0.2534, -0.2568, -0.2534, -0.256, -0.2576, 0.04784, -0.2559, 1.103, 0.1829, 1.109, 0.1854, 0.1266, 0.1802, 0.1266, 0.1802, 0.1216, 0.1777, 1.103, 0.1829, 0.1216, 0.1777, 0.1266, 0.1802, -0.2094, 0.1784, -0.2094, 0.1784, -0.2145, 0.1759, 0.1216, 0.1777, 0.04734, -0.0695, -0.2565, -0.07123, -0.2572, -0.07545, -0.2572, -0.07545, 0.0466, -0.07371, 0.04734, -0.0695, 0.04734, -0.0695, 0.0466, -0.07371, 0.958, -0.0685, 0.958, -0.0685, 0.9588, -0.06429, 0.04734, -0.0695, 0.1185, 0.07535, -0.211, 0.07362, -0.211, 0.06038, -0.211, 0.06038, 0.1185, 0.06209, 0.1185, 0.07535, 0.1185, 0.06209, -0.211, 0.06038, -0.2078, 0.05, -0.2078, 0.05, 0.1217, 0.05171, 0.1185, 0.06209, 1.107, 0.06723, 0.1185, 0.06209, 0.1217, 0.05171, 0.1217, 0.05171, 1.11, 0.05684, 1.107, 0.06723, 1.107, 0.06723, 1.107, 0.08051, 0.1185, 0.07535, 0.1185, 0.07535, 0.1185, 0.06209, 1.107, 0.06723, 0.04784, -0.2559, 0.9593, -0.2507, 0.9585, -0.2465, 0.9585, -0.2465, 0.04705, -0.2516, 0.04784, -0.2559, 0.04784, -0.2559, 0.04705, -0.2516, -0.2568, -0.2534, -0.2568, -0.2534, -0.256, -0.2576, 0.04784, -0.2559, 0.1737, -0.000816, -0.1624, -0.002579, -0.1566, -0.005161, -0.1566, -0.005161, 0.1795, -0.003402, 0.1737, -0.000816, 1.156, 0.004336, 0.1737, -0.000816, 0.1795, -0.003402, 0.1795, -0.003402, 1.161, 0.001738, 1.156, 0.004336, 1.285, 0.6173, 1.285, 0.6229, 0.405, 0.6229, 0.405, 0.6229, 0.405, 0.6173, 1.285, 0.6173, 0.405, 0.3111, 0.405, 0.3057, 1.285, 0.3057, 1.285, 0.3057, 1.285, 0.3112, 0.405, 0.3111, 1.285, 0.4302, 1.285, 0.4382, 0.405, 0.4382, 0.405, 0.4382, 0.405, 0.4302, 1.285, 0.4302, 0.405, 0.5022, 0.405, 0.4943, 1.285, 0.4944, 1.285, 0.4944, 1.285, 0.5022, 0.405, 0.5022, 1.304, 0.2438, 1.304, 0.2494, 0.4237, 0.2493, 0.4237, 0.2493, 0.4237, 0.2437, 1.304, 0.2438, 0.4237, -0.06241, 0.4237, -0.0679, 1.304, -0.06787, 1.304, -0.06787, 1.304, -0.06237, 0.4237, -0.06241, 0.1671, -0.00085, 1.156, 0.004336, 1.11, 0.05684, 1.11, 0.05684, 0.1217, 0.05171, 0.1671, -0.00085, -0.1624, -0.002579, 0.1671, -0.00085, 0.1217, 0.05171, 0.1217, 0.05171, -0.2078, 0.05, -0.1624, -0.002579, 0.1729, -0.003437, 1.161, 0.001738, 1.156, 0.004336, 1.156, 0.004336, 0.1671, -0.00085, 0.1729, -0.003437, -0.1566, -0.005161, 0.1729, -0.003437, 0.1671, -0.00085, 0.1671, -0.00085, -0.1624, -0.002579, -0.1566, -0.005161])
me_train_track_support_bb01_ref.materials.append(mat_woodwall_darkbrown001)
me_train_track_support_bb01_ref.use_remesh_fix_poles = True
me_train_track_support_bb01_ref.use_remesh_preserve_attributes = False
me_train_track_support_bb01_ref.use_mirror_vertex_groups = False
me_train_track_support_bb01_ref.update()
me_train_track_support_bb01_ref.normals_split_custom_set([tuple(v) for v in zip(*[iter([-3.829e-08, -0.7071, 0.7071, -3.89e-08, -0.7071, 0.7071, 1.031e-07, -0.7071, 0.7071, 1.031e-07, -0.7071, 0.7071, 1.037e-07, -0.7071, 0.7071, -3.829e-08, -0.7071, 0.7071, -1.0, 0.0, 0.0, -1.0, 0.0, 0.0, -1.0, 0.0, 0.0, -1.0, 0.0, 0.0, -1.0, 0.0, 0.0, -1.0, 0.0, 0.0, -1.0, 0.0, 0.0, -1.0, 0.0, 0.0, -1.0, 0.0, 0.0, -1.0, 0.0, 0.0, -1.0, 0.0, 0.0, -1.0, 0.0, 0.0, -1.0, 0.0, 0.0, -1.0, 0.0, 0.0, -1.0, 0.0, 0.0, -1.0, 0.0, 0.0, -1.0, 0.0, 0.0, -1.0, 0.0, 0.0, 1.0, 0.0, 0.0, 1.0, 0.0, 0.0, 1.0, 0.0, 0.0, 1.0, 0.0, 0.0, 1.0, 0.0, 0.0, 1.0, 0.0, 0.0, 1.0, 0.0, 0.0, 1.0, 0.0, 0.0, 1.0, 0.0, 0.0, 1.0, 0.0, 0.0, 1.0, 0.0, 0.0, 1.0, 0.0, 0.0, 1.0, 0.0, 0.0, 1.0, 0.0, 0.0, 1.0, 0.0, 0.0, 1.0, 0.0, 0.0, 1.0, 0.0, 0.0, 1.0, 0.0, 0.0, 0.0, 0.0, 1.0, -4.167e-06, 0.0, 1.0, 0.1746, 0.1745, 0.9691, 0.3932, -0.2101, 0.8951, 0.3932, 0.2101, 0.8951, 0.1746, 0.1745, 0.9691, -6.005e-06, 0.0, 1.0, 0.3932, -0.2101, 0.8951, 0.1746, 0.1745, 0.9691, -4.167e-06, 0.0, 1.0, -6.005e-06, 0.0, 1.0, 0.1746, 0.1745, 0.9691, -4.167e-06, 0.0, 1.0, -3.052e-05, 0.0, 1.0, -6.005e-06, 0.0, 1.0, -6.005e-06, 0.0, 1.0, 0.1745, -0.1745, 0.9691, 0.3932, -0.2101, 0.8951, 3.36e-07, -1.0, 1.937e-07, 3.406e-07, -1.0, 2.076e-07, 2.76e-07, -1.0, 7.237e-08, 2.76e-07, -1.0, 7.237e-08, 2.714e-07, -1.0, 2.11e-07, 3.36e-07, -1.0, 1.937e-07, 2.714e-07, -1.0, 2.11e-07, 2.76e-07, -1.0, 7.237e-08, 2.057e-07, -1.0, 5.504e-09, 2.057e-07, -1.0, 5.504e-09, 2.044e-07, -1.0, 0.0, 2.714e-07, -1.0, 2.11e-07, -0.1745, -0.1745, -0.9691, -0.3932, -0.2101, -0.8951, 9.091e-07, 0.0, -1.0, 7.409e-07, 0.0, -1.0, 0.0, 0.0, -1.0, 9.091e-07, 0.0, -1.0, -0.1745, 0.1745, -0.9691, 7.409e-07, 0.0, -1.0, 9.091e-07, 0.0, -1.0, -0.3932, -0.2101, -0.8951, -0.1745, 0.1745, -0.9691, 9.091e-07, 0.0, -1.0, -0.3932, -0.2101, -0.8951, -0.3932, 0.2101, -0.8951, -0.1745, 0.1745, -0.9691, -0.1745, 0.1745, -0.9691, 0.0, 0.0, -1.0, 7.409e-07, 0.0, -1.0, -0.541, -0.541, -0.644, -0.6276, -0.2187, -0.7472, -0.6171, -0.2819, -0.7346, -0.6171, -0.2819, -0.7346, -0.541, -0.541, -0.644, -0.541, -0.541, -0.644, -0.541, -0.541, -0.644, -0.6171, -0.2819, -0.7346, -0.3932, -0.2101, -0.8951, -0.3932, -0.2101, -0.8951, -0.1745, -0.1745, -0.9691, -0.541, -0.541, -0.644, -4.585e-08, 1.0, 0.0, -4.585e-08, 1.0, 0.0, -4.585e-08, 1.0, 0.0, -4.585e-08, 1.0, 0.0, -4.585e-08, 1.0, 0.0, -4.585e-08, 1.0, 0.0, -1.031e-07, 0.7071, 0.7071, -1.037e-07, 0.7071, 0.7071, 3.829e-08, 0.7071, 0.7071, 3.829e-08, 0.7071, 0.7071, 3.89e-08, 0.7071, 0.7071, -1.031e-07, 0.7071, 0.7071, 6.918e-08, -1.0, -1.609e-07, 1.362e-07, -1.0, -1.045e-07, 1.349e-07, -1.0, -1.066e-07, 1.349e-07, -1.0, -1.066e-07, 6.812e-08, -1.0, -5.166e-08, 6.918e-08, -1.0, -1.609e-07, 6.812e-08, -1.0, -9.511e-08, 6.918e-08, -1.0, -1.609e-07, 6.812e-08, -1.0, -5.166e-08, 6.812e-08, -1.0, -5.166e-08, 6.812e-08, -1.0, -1.018e-07, 6.812e-08, -1.0, -9.511e-08, 0.3932, -0.2101, -0.8951, 0.3932, 0.2101, -0.8951, 0.6171, 0.2819, -0.7346, 0.6171, 0.2819, -0.7346, 0.6171, -0.2819, -0.7346, 0.3932, -0.2101, -0.8951, 0.6171, 0.2819, -0.7346, 0.6276, 0.2187, -0.7472, 0.6276, -0.2187, -0.7472, 0.6276, -0.2187, -0.7472, 0.6171, -0.2819, -0.7346, 0.6171, 0.2819, -0.7346, 0.6171, -0.2819, -0.7346, 0.6276, -0.2187, -0.7472, 0.541, -0.541, -0.644, 0.541, -0.541, -0.644, 0.541, -0.541, -0.644, 0.6171, -0.2819, -0.7346, 0.3932, -0.2101, -0.8951, 0.6171, -0.2819, -0.7346, 0.541, -0.541, -0.644, 0.541, -0.541, -0.644, 0.1745, -0.1745, -0.9691, 0.3932, -0.2101, -0.8951, -0.3932, 0.2101, 0.8951, -0.3932, -0.2101, 0.8951, -0.1745, -0.1746, 0.9691, 3.398e-06, 0.0, 1.0, -0.1745, 0.1745, 0.9691, -0.3932, 0.2101, 0.8951, 3.398e-06, 0.0, 1.0, -0.3932, 0.2101, 0.8951, -0.1745, -0.1746, 0.9691, 2.963e-06, 0.0, 1.0, 3.398e-06, 0.0, 1.0, -0.1745, -0.1746, 0.9691, 0.0, 0.0, 1.0, 2.963e-06, 0.0, 1.0, -0.1745, -0.1746, 0.9691, 2.963e-06, 0.0, 1.0, 0.0, 0.0, 1.0, 3.398e-06, 0.0, 1.0, -8.908e-09, 1.0, -1.331e-08, 0.0, 1.0, 0.0, -1.293e-07, 1.0, -2.099e-07, -1.293e-07, 1.0, -2.099e-07, -1.341e-07, 1.0, -2.576e-07, -8.908e-09, 1.0, -1.331e-08, -1.341e-07, 1.0, -2.576e-07, -1.293e-07, 1.0, -2.099e-07, -2.728e-09, 1.0, -5.58e-09, -2.728e-09, 1.0, -5.58e-09, 0.0, 1.0, 0.0, -1.341e-07, 1.0, -2.576e-07, 0.1745, 0.1745, -0.9691, 0.3932, 0.2101, -0.8951, 0.0, 0.0, -1.0, 0.0, 0.0, -1.0, 0.0, 0.0, -1.0, 0.0, 0.0, -1.0, 0.1745, -0.1745, -0.9691, 0.0, 0.0, -1.0, 0.0, 0.0, -1.0, 0.3932, 0.2101, -0.8951, 0.1745, -0.1745, -0.9691, 0.0, 0.0, -1.0, 0.3932, 0.2101, -0.8951, 0.3932, -0.2101, -0.8951, 0.1745, -0.1745, -0.9691, 0.1745, -0.1745, -0.9691, 0.0, 0.0, -1.0, 0.0, 0.0, -1.0, 0.541, 0.541, -0.644, 0.6276, 0.2187, -0.7472, 0.6171, 0.2819, -0.7346, 0.6171, 0.2819, -0.7346, 0.541, 0.541, -0.644, 0.541, 0.541, -0.644, 0.541, 0.541, -0.644, 0.6171, 0.2819, -0.7346, 0.3932, 0.2101, -0.8951, 0.3932, 0.2101, -0.8951, 0.1745, 0.1745, -0.9691, 0.541, 0.541, -0.644, 1.362e-07, 1.0, 1.062e-08, 1.362e-07, 1.0, -8.073e-09, 1.362e-07, 1.0, -7.839e-09, 1.362e-07, 1.0, -7.839e-09, 1.329e-07, 1.0, 1.228e-08, 1.362e-07, 1.0, 1.062e-08, 7.411e-08, 1.0, 2.131e-09, 1.362e-07, 1.0, 1.062e-08, 1.329e-07, 1.0, 1.228e-08, 1.329e-07, 1.0, 1.228e-08, 6.812e-08, 1.0, 0.0, 7.411e-08, 1.0, 2.131e-09, -0.9172, 0.3635, -0.1631, -0.9111, 0.3791, -0.162, -0.9111, -0.3791, -0.162, -0.9111, 0.3791, -0.162, -0.9172, 0.3635, -0.1631, -0.7016, 0.7016, -0.1247, -0.7016, 0.7016, -0.1247, -0.7016, 0.7016, -0.1247, -0.9111, 0.3791, -0.162, -0.9111, 0.3791, -0.162, -0.7016, 0.7016, -0.1247, -0.7016, 0.7016, -0.1247, -0.7016, 0.7016, -0.1247, -0.9052, 0.3934, -0.1609, -0.9111, 0.3791, -0.162, -0.9111, -0.3791, -0.162, -0.9111, 0.3791, -0.162, -0.9052, 0.3934, -0.1609, -0.9052, 0.3934, -0.1609, -0.9052, -0.3934, -0.1609, -0.9111, -0.3791, -0.162, -0.9111, -0.3791, -0.162, -0.9052, -0.3934, -0.1609, -0.7016, -0.7016, -0.1247, -0.7016, -0.7016, -0.1247, -0.7016, -0.7016, -0.1247, -0.9111, -0.3791, -0.162, -0.9111, -0.3791, -0.162, -0.7016, -0.7016, -0.1247, -0.7016, -0.7016, -0.1247, -0.7016, -0.7016, -0.1247, -0.9172, -0.3635, -0.1631, -0.9111, -0.3791, -0.162, -0.9111, -0.3791, -0.162, -0.9172, -0.3635, -0.1631, -0.9172, 0.3635, -0.1631, -0.6276, 0.2187, 0.7472, -0.6276, -0.2187, 0.7472, -0.6171, -0.2819, 0.7346, -0.6171, -0.2819, 0.7346, -0.6171, 0.2819, 0.7346, -0.6276, 0.2187, 0.7472, -0.6171, 0.2819, 0.7346, -0.6171, -0.2819, 0.7346, -0.3932, -0.2101, 0.8951, -0.3932, -0.2101, 0.8951, -0.3932, 0.2101, 0.8951, -0.6171, 0.2819, 0.7346, 0.0, 0.0, 1.0, 0.0, 0.0, 1.0, 1.189e-06, 0.0, 1.0, 3.261e-06, 0.0, 1.0, 0.0, 0.0, 1.0, 1.189e-06, 0.0, 1.0, 9.247e-07, 0.0, 1.0, 3.261e-06, 0.0, 1.0, 1.189e-06, 0.0, 1.0, 0.0, 0.0, 1.0, 9.247e-07, 0.0, 1.0, 1.189e-06, 0.0, 1.0, 0.0, 0.0, 1.0, 0.0, 0.0, 1.0, 9.247e-07, 0.0, 1.0, 9.247e-07, 0.0, 1.0, 4.36e-06, 0.0, 1.0, 3.261e-06, 0.0, 1.0, -1.366e-07, -1.0, -3.035e-09, -1.429e-07, -1.0, -3.175e-09, -7.492e-08, -1.0, 3.268e-09, -7.492e-08, -1.0, 3.268e-09, -7.143e-08, -1.0, 4.59e-09, -1.366e-07, -1.0, -3.035e-09, -7.143e-08, -1.0, 4.59e-09, -7.492e-08, -1.0, 3.268e-09, -7.143e-08, -1.0, 9.524e-09, -7.143e-08, -1.0, 9.524e-09, -7.143e-08, -1.0, 9.524e-09, -7.143e-08, -1.0, 4.59e-09, 0.0, 0.0, -1.0, 0.0, 0.0, -1.0, 0.0, 0.0, -1.0, 0.0, 0.0, -1.0, 0.0, 0.0, -1.0, 0.0, 0.0, -1.0, 0.0, 0.0, -1.0, 0.0, 0.0, -1.0, 0.0, 0.0, -1.0, 0.0, 0.0, -1.0, 0.0, 0.0, -1.0, 0.0, 0.0, -1.0, 0.0, 0.0, -1.0, 0.0, 0.0, -1.0, 0.0, 0.0, -1.0, 0.0, 0.0, -1.0, 0.0, 0.0, -1.0, 0.0, 0.0, -1.0, 0.9172, -0.3634, 0.1631, 0.9172, 0.3635, 0.1631, 0.9111, 0.3791, 0.162, 0.9111, 0.3791, 0.162, 0.9111, -0.3791, 0.162, 0.9172, -0.3634, 0.1631, 0.9111, -0.3791, 0.162, 0.9111, 0.3791, 0.162, 0.9052, 0.3934, 0.1609, 0.9052, 0.3934, 0.1609, 0.9052, -0.3934, 0.1609, 0.9111, -0.3791, 0.162, -4.36e-06, 0.0, 1.0, -1.33e-06, 0.0, 1.0, -1.231e-07, 0.0, 1.0, 0.0, 0.0, 1.0, 0.0, 0.0, 1.0, -1.231e-07, 0.0, 1.0, 0.0, 0.0, 1.0, 0.0, 0.0, 1.0, -1.231e-07, 0.0, 1.0, -1.33e-06, 0.0, 1.0, 0.0, 0.0, 1.0, -1.231e-07, 0.0, 1.0, -1.33e-06, 0.0, 1.0, 0.0, 0.0, 1.0, 0.0, 0.0, 1.0, 0.0, 0.0, 1.0, 0.0, 0.0, 1.0, 0.0, 0.0, 1.0, 0.0, 1.0, 0.0, 0.0, 1.0, 0.0, 0.0, 1.0, 0.0, 0.0, 1.0, 0.0, 0.0, 1.0, 0.0, 0.0, 1.0, 0.0, 0.0, 1.0, 0.0, 0.0, 1.0, 0.0, 0.0, 1.0, 0.0, 0.0, 1.0, 0.0, 0.0, 1.0, 0.0, 0.0, 1.0, 0.0, 0.0, 0.0, -1.0, 0.0, 0.0, -1.0, 0.0, 0.0, -1.0, 0.0, 0.0, -1.0, 0.0, 0.0, -1.0, 0.0, 0.0, -1.0, 0.0, 0.0, -1.0, 0.0, 0.0, -1.0, 0.0, 0.0, -1.0, 0.0, 0.0, -1.0, 0.0, 0.0, -1.0, 0.0, 0.0, -1.0, 0.0, 0.0, -1.0, 0.0, 0.0, -1.0, 0.0, 0.0, -1.0, 0.0, 0.0, -1.0, 0.0, 0.0, -1.0, 0.0, 0.0, -1.0, -0.9172, 0.3634, 0.1631, -0.9172, -0.3635, 0.1631, -0.9111, -0.3791, 0.162, -0.9111, -0.3791, 0.162, -0.9111, 0.3791, 0.162, -0.9172, 0.3634, 0.1631, -0.9111, 0.3791, 0.162, -0.9111, -0.3791, 0.162, -0.9052, -0.3934, 0.1609, -0.9052, -0.3934, 0.1609, -0.9052, 0.3934, 0.1609, -0.9111, 0.3791, 0.162, -4.36e-06, 0.0, 1.0, -1.33e-06, 0.0, 1.0, -1.313e-06, 0.0, 1.0, -1.931e-06, 0.0, 1.0, 0.0, 0.0, 1.0, -1.313e-06, 0.0, 1.0, -8.016e-07, 0.0, 1.0, -1.931e-06, 0.0, 1.0, -1.313e-06, 0.0, 1.0, -1.33e-06, 0.0, 1.0, -8.016e-07, 0.0, 1.0, -1.313e-06, 0.0, 1.0, -1.33e-06, 0.0, 1.0, 0.0, 0.0, 1.0, -8.016e-07, 0.0, 1.0, -8.016e-07, 0.0, 1.0, 0.0, 0.0, 1.0, -1.931e-06, 0.0, 1.0, 0.0, 0.0, -1.0, 0.0, 0.0, -1.0, 0.0, 0.0, -1.0, 0.0, 0.0, -1.0, 0.0, 0.0, -1.0, 0.0, 0.0, -1.0, 0.0, 0.0, -1.0, 0.0, 0.0, -1.0, 0.0, 0.0, -1.0, 0.0, 0.0, -1.0, 0.0, 0.0, -1.0, 0.0, 0.0, -1.0, 0.0, 0.0, -1.0, 0.0, 0.0, -1.0, 0.0, 0.0, -1.0, 0.0, 0.0, -1.0, 0.0, 0.0, -1.0, 0.0, 0.0, -1.0, 0.3827, -0.9239, 0.0, -0.3827, -0.9239, 0.0, -0.3827, -0.9239, 0.0, -0.9239, -0.3827, 0.0, -0.3827, -0.9239, 0.0, -0.3827, -0.9239, 0.0, -0.3827, -0.9239, 0.0, -0.9239, -0.3827, 0.0, -0.9239, -0.3827, 0.0, -0.9239, -0.3827, 0.0, -0.9239, -0.3827, 0.0, -0.3827, -0.9239, 0.0, -0.3827, -0.9239, 0.0, -0.3827, -0.9239, 0.0, -0.9239, -0.3827, 0.0, 0.3827, -0.9239, 0.0, -0.3827, -0.9239, 0.0, -0.3827, -0.9239, 0.0, -0.3827, -0.9239, 0.0, 0.3827, -0.9239, 0.0, 0.3827, -0.9239, 0.0, 0.3827, -0.9239, 0.0, 0.3827, -0.9239, 0.0, 0.9239, -0.3827, 0.0, 0.9239, -0.3827, 0.0, 0.9239, -0.3827, 0.0, 0.3827, -0.9239, 0.0, 0.9239, -0.3827, 0.0, 0.9239, -0.3827, 0.0, 0.9239, 0.3827, 0.0, 0.9239, 0.3827, 0.0, 0.9239, 0.3827, 0.0, 0.9239, -0.3827, 0.0, 0.3827, 0.9239, 0.0, 0.9239, 0.3827, 0.0, 0.9239, 0.3827, 0.0, 0.9239, 0.3827, 0.0, 0.3827, 0.9239, 0.0, 0.3827, 0.9239, 0.0, -0.3827, 0.9239, 0.0, 0.3827, 0.9239, 0.0, 0.3827, 0.9239, 0.0, 0.3827, 0.9239, 0.0, -0.3827, 0.9239, 0.0, -0.3827, 0.9239, 0.0, -0.3827, 0.9239, 0.0, -0.3827, 0.9239, 0.0, -0.9239, 0.3827, 0.0, -0.9239, 0.3827, 0.0, -0.3827, 0.9239, 0.0, -0.3827, 0.9239, 0.0, -0.3827, 0.9239, 0.0, -0.9239, 0.3827, 0.0, -0.9239, 0.3827, 0.0, -0.9239, 0.3827, 0.0, -0.9239, 0.3827, 0.0, -0.3827, 0.9239, 0.0, -0.3827, -0.9239, 0.0, 0.3827, -0.9239, 0.0, 0.3827, -0.9239, 0.0, 0.9239, -0.3827, 0.0, 0.3827, -0.9239, 0.0, 0.3827, -0.9239, 0.0, 0.3827, -0.9239, 0.0, 0.9239, -0.3827, 0.0, 0.9239, -0.3827, 0.0, 0.9239, 0.3827, 0.0, 0.9239, -0.3827, 0.0, 0.9239, -0.3827, 0.0, 0.9239, -0.3827, 0.0, 0.9239, 0.3827, 0.0, 0.9239, 0.3827, 0.0, 0.9239, 0.3827, 0.0, 0.9239, 0.3827, 0.0, 0.3827, 0.9239, 0.0, 0.3827, 0.9239, 0.0, 0.3827, 0.9239, 0.0, 0.9239, 0.3827, 0.0, -0.3827, 0.9239, 0.0, 0.3827, 0.9239, 0.0, 0.3827, 0.9239, 0.0, 0.3827, 0.9239, 0.0, -0.3827, 0.9239, 0.0, -0.3827, 0.9239, 0.0, 1.152e-09, -1.0, 3.973e-09, 7.143e-08, -1.0, -1.587e-09, 6.936e-08, -1.0, -1.326e-09, 6.936e-08, -1.0, -1.326e-09, 3.494e-09, -1.0, 3.211e-09, 1.152e-09, -1.0, 3.973e-09, 6.514e-08, -1.0, -1.448e-09, 1.152e-09, -1.0, 3.973e-09, 3.494e-09, -1.0, 3.211e-09, 3.494e-09, -1.0, 3.211e-09, 7.143e-08, -1.0, -1.587e-09, 6.514e-08, -1.0, -1.448e-09, 0.9172, -0.3635, -0.1631, 0.9111, -0.3791, -0.162, 0.9111, 0.3791, -0.162, 0.9111, -0.3791, -0.162, 0.9172, -0.3635, -0.1631, 0.7016, -0.7016, -0.1247, 0.7016, -0.7016, -0.1247, 0.7016, -0.7016, -0.1247, 0.9111, -0.3791, -0.162, 0.9111, -0.3791, -0.162, 0.7016, -0.7016, -0.1247, 0.7016, -0.7016, -0.1247, 0.7016, -0.7016, -0.1247, 0.9052, -0.3934, -0.1609, 0.9111, -0.3791, -0.162, 0.9111, 0.3791, -0.162, 0.9111, -0.3791, -0.162, 0.9052, -0.3934, -0.1609, 0.9052, -0.3934, -0.1609, 0.9052, 0.3934, -0.1609, 0.9111, 0.3791, -0.162, 0.9111, 0.3791, -0.162, 0.9052, 0.3934, -0.1609, 0.7016, 0.7016, -0.1247, 0.7016, 0.7016, -0.1247, 0.7016, 0.7016, -0.1247, 0.9111, 0.3791, -0.162, 0.9111, 0.3791, -0.162, 0.7016, 0.7016, -0.1247, 0.7016, 0.7016, -0.1247, 0.7016, 0.7016, -0.1247, 0.9172, 0.3635, -0.1631, 0.9111, 0.3791, -0.162, 0.9111, 0.3791, -0.162, 0.9172, 0.3635, -0.1631, 0.9172, -0.3635, -0.1631, -0.9239, 0.3827, 0.0, -0.9239, -0.3827, 0.0, -0.9239, -0.3827, 0.0, -0.9239, -0.3827, 0.0, -0.9239, 0.3827, 0.0, -0.9239, 0.3827, 0.0, -0.9239, 0.3827, 0.0, -0.9239, -0.3827, 0.0, -0.9239, -0.3827, 0.0, -0.9239, -0.3827, 0.0, -0.9239, 0.3827, 0.0, -0.9239, 0.3827, 0.0, -4.36e-06, 0.0, 1.0, -1.33e-06, 0.0, 1.0, -1.231e-07, 0.0, 1.0, 0.0, 0.0, 1.0, 0.0, 0.0, 1.0, -1.231e-07, 0.0, 1.0, 0.0, 0.0, 1.0, 0.0, 0.0, 1.0, -1.231e-07, 0.0, 1.0, -1.33e-06, 0.0, 1.0, 0.0, 0.0, 1.0, -1.231e-07, 0.0, 1.0, -1.33e-06, 0.0, 1.0, 0.0, 0.0, 1.0, 0.0, 0.0, 1.0, 0.0, 0.0, 1.0, 0.0, 0.0, 1.0, 0.0, 0.0, 1.0, 0.0, 0.0, -1.0, 0.0, 0.0, -1.0, 0.0, 0.0, -1.0, 0.0, 0.0, -1.0, 0.0, 0.0, -1.0, 0.0, 0.0, -1.0, 0.0, 0.0, -1.0, 0.0, 0.0, -1.0, 0.0, 0.0, -1.0, 0.0, 0.0, -1.0, 0.0, 0.0, -1.0, 0.0, 0.0, -1.0, 0.0, 0.0, -1.0, 0.0, 0.0, -1.0, 0.0, 0.0, -1.0, 0.0, 0.0, -1.0, 0.0, 0.0, -1.0, 0.0, 0.0, -1.0, -0.3827, -0.9239, 0.0, -0.9239, -0.3827, 0.0, -0.9239, -0.3827, -5.587e-09, -0.9239, -0.3827, -5.587e-09, -0.9239, -0.3827, -2.611e-08, -0.3827, -0.9239, -1.081e-08, -0.3827, -0.9239, -1.081e-08, -0.3827, -0.9239, -5.407e-09, -0.9239, -0.3827, -5.587e-09, -0.9239, -0.3827, -5.587e-09, -0.3827, -0.9239, -5.407e-09, -0.3827, -0.9239, 0.0, 0.3827, -0.9239, 0.0, -0.3827, -0.9239, 0.0, -0.3827, -0.9239, -5.407e-09, -0.3827, -0.9239, -5.407e-09, 0.3827, -0.9239, 2.447e-16, 0.3827, -0.9239, 0.0, 0.3827, -0.9239, 0.0, 0.3827, -0.9239, 2.447e-16, 0.9239, -0.3827, 0.0, 0.9239, -0.3827, 0.0, 0.3827, -0.9239, 2.447e-16, 0.3827, -0.9239, 0.0, 0.3827, -0.9239, 0.0, 0.9239, -0.3827, 0.0, 0.9239, -0.3827, 0.0, 0.9239, 0.3827, 0.0, 0.9239, -0.3827, 0.0, 0.9239, -0.3827, 0.0, 0.9239, -0.3827, 0.0, 0.9239, 0.3827, 0.0, 0.9239, 0.3827, 0.0, 0.9239, 0.3827, 0.0, 0.9239, 0.3827, 0.0, 0.3827, 0.9239, 0.0, 0.3827, 0.9239, 0.0, 0.3827, 0.9239, 0.0, 0.9239, 0.3827, 0.0, -0.3827, 0.9239, 0.0, 0.3827, 0.9239, 0.0, 0.3827, 0.9239, 0.0, 0.3827, 0.9239, 0.0, -0.3827, 0.9239, 0.0, -0.3827, 0.9239, 0.0, -0.3827, 0.9239, 0.0, -0.3827, 0.9239, 0.0, -0.9239, 0.3827, 0.0, -0.9239, 0.3827, 0.0, -0.9239, 0.3827, 0.0, -0.3827, 0.9239, 0.0, -0.3827, -0.9239, -1.081e-08, 0.3827, -0.9239, 0.0, 0.3827, -0.9239, 2.447e-16, 0.3827, -0.9239, 2.447e-16, -0.3827, -0.9239, -5.407e-09, -0.3827, -0.9239, -1.081e-08, 0.9239, -0.3827, 0.0, 0.9239, -0.3827, 0.0, 0.3827, -0.9239, 0.0, 0.9239, -0.3827, 0.0, 0.9239, -0.3827, 0.0, 0.9239, 0.3827, 0.0, 0.9239, 0.3827, 0.0, 0.9239, 0.3827, 0.0, 0.9239, -0.3827, 0.0, 0.3827, 0.9239, 0.0, 0.9239, 0.3827, 0.0, 0.9239, 0.3827, 0.0, 0.9239, 0.3827, 0.0, 0.3827, 0.9239, 0.0, 0.3827, 0.9239, 0.0, -0.3827, 0.9239, 0.0, 0.3827, 0.9239, 0.0, 0.3827, 0.9239, 0.0, 0.3827, 0.9239, 0.0, -0.3827, 0.9239, 0.0, -0.3827, 0.9239, 0.0, -0.9239, 0.3827, 0.0, -0.3827, 0.9239, 0.0, -0.3827, 0.9239, 0.0, -0.3827, 0.9239, 0.0, -0.9239, 0.3827, -1.493e-08, -0.9239, 0.3827, 0.0, -1.0, 0.0, 0.0, -1.0, 0.0, 0.0, -1.0, 0.0, 0.0, -1.0, 0.0, 0.0, -1.0, 0.0, 0.0, -1.0, 0.0, 0.0, -1.0, 0.0, 0.0, -1.0, 0.0, 0.0, -1.0, 0.0, 0.0, -1.0, 0.0, 0.0, -1.0, 0.0, 0.0, -1.0, 0.0, 0.0, -1.0, 0.0, 0.0, -1.0, 0.0, 0.0, -1.0, 0.0, 0.0, -1.0, 0.0, 0.0, -1.0, 0.0, 0.0, -1.0, 0.0, 0.0, 1.0, 0.0, 0.0, 1.0, 0.0, 0.0, 1.0, 0.0, 0.0, 1.0, 0.0, 0.0, 1.0, 0.0, 0.0, 1.0, 0.0, 0.0, 1.0, 0.0, 0.0, 1.0, 0.0, 0.0, 1.0, 0.0, 0.0, 1.0, 0.0, 0.0, 1.0, 0.0, 0.0, 1.0, 0.0, 0.0, 1.0, 0.0, 0.0, 1.0, 0.0, 0.0, 1.0, 0.0, 0.0, 1.0, 0.0, 0.0, 1.0, 0.0, 0.0, 1.0, 0.0, 0.0, -1.0, 0.0, 0.0, -1.0, 0.0, 0.0, -1.0, 0.0, 0.0, -1.0, 0.0, 0.0, -1.0, 0.0, 0.0, -1.0, 0.0, 0.0, -1.0, 0.0, 0.0, -1.0, 0.0, 0.0, -1.0, 0.0, 0.0, -1.0, 0.0, 0.0, -1.0, 0.0, 0.0, -1.0, 0.0, 0.0, -1.0, 0.0, 0.0, -1.0, 0.0, 0.0, -1.0, 0.0, 0.0, -1.0, 0.0, 0.0, -1.0, 0.0, 0.0, -1.0, 0.0, 0.0, 1.0, 0.0, 0.0, 1.0, 0.0, 0.0, 1.0, 9.115e-09, 0.0, 1.0, 0.0, 0.0, 1.0, 0.0, 0.0, 1.0, -3.92e-10, 0.0, 1.0, 0.0, 0.0, 1.0, -3.92e-10, 0.0, 1.0, 9.115e-09, 0.0, 1.0, -3.92e-10, 0.0, 1.0, -3.014e-08, 0.0, 1.0, 9.115e-09, 0.0, 1.0, -3.014e-08, 0.0, 1.0, 0.0, 0.0, 1.0, 9.115e-09, 0.0, 1.0, -3.92e-10, 0.0, 1.0, -1.362e-07, 0.0, 1.0, -3.014e-08, 0.0, 2.419e-08, -0.9239, 0.3827, 2.443e-08, -0.9239, -0.3827, 4.058e-08, -0.9239, -0.3827, 1.459e-08, -0.3827, -0.9239, 4.058e-08, -0.9239, -0.3827, 2.443e-08, -0.9239, -0.3827, 2.443e-08, -0.9239, -0.3827, 4.043e-08, -0.3827, -0.9239, 1.459e-08, -0.3827, -0.9239, -2.299e-08, 0.9239, -0.3827, -3.822e-08, 0.3827, -0.9239, -1.597e-08, 0.3827, -0.9239, -1.597e-08, 0.3827, -0.9239, -3.959e-08, 0.9239, -0.3827, -2.299e-08, 0.9239, -0.3827, -2.419e-08, 0.9239, -0.3827, -3.959e-08, 0.9239, -0.3827, -1.597e-08, 0.3827, -0.9239, -4.058e-08, 0.9239, 0.3827, -3.959e-08, 0.9239, -0.3827, -2.419e-08, 0.9239, -0.3827, -2.419e-08, 0.9239, -0.3827, -2.443e-08, 0.9239, 0.3827, -4.058e-08, 0.9239, 0.3827, -1.477e-08, 0.3827, 0.9239, -4.058e-08, 0.9239, 0.3827, -2.443e-08, 0.9239, 0.3827, -2.443e-08, 0.9239, 0.3827, -8.599e-08, 0.3827, 0.9239, -1.477e-08, 0.3827, 0.9239, -1.477e-08, 0.3827, 0.9239, -8.599e-08, 0.3827, 0.9239, -8.087e-08, -0.3827, 0.9239, -8.087e-08, -0.3827, 0.9239, 1.85e-08, -0.3827, 0.9239, -1.477e-08, 0.3827, 0.9239, 1.85e-08, -0.3827, 0.9239, -8.087e-08, -0.3827, 0.9239, 2.419e-08, -0.9239, 0.3827, 2.419e-08, -0.9239, 0.3827, 3.959e-08, -0.9239, 0.3827, 1.85e-08, -0.3827, 0.9239, 4.058e-08, -0.9239, -0.3827, 3.959e-08, -0.9239, 0.3827, 2.419e-08, -0.9239, 0.3827, 3.959e-08, -0.9239, 0.3827, 4.058e-08, -0.9239, -0.3827, 2.278e-08, -0.9239, -0.3827, 2.278e-08, -0.9239, -0.3827, 4.058e-08, -0.9239, -0.3827, 1.459e-08, -0.3827, -0.9239, 1.459e-08, -0.3827, -0.9239, -4.049e-08, -0.3827, -0.9239, 2.278e-08, -0.9239, -0.3827, -1.597e-08, 0.3827, -0.9239, 4.3e-08, 0.3827, -0.9239, -2.419e-08, 0.9239, -0.3827, -2.278e-08, 0.9239, 0.3827, -2.299e-08, 0.9239, -0.3827, -3.959e-08, 0.9239, -0.3827, -3.959e-08, 0.9239, -0.3827, -4.058e-08, 0.9239, 0.3827, -2.278e-08, 0.9239, 0.3827, -2.278e-08, 0.9239, 0.3827, -4.058e-08, 0.9239, 0.3827, -1.477e-08, 0.3827, 0.9239, -1.477e-08, 0.3827, 0.9239, 8.098e-08, 0.3827, 0.9239, -2.278e-08, 0.9239, 0.3827, 7.644e-08, -0.3827, 0.9239, 8.098e-08, 0.3827, 0.9239, -1.477e-08, 0.3827, 0.9239, -1.477e-08, 0.3827, 0.9239, 1.85e-08, -0.3827, 0.9239, 7.644e-08, -0.3827, 0.9239, 2.299e-08, -0.9239, 0.3827, 7.644e-08, -0.3827, 0.9239, 1.85e-08, -0.3827, 0.9239, 1.85e-08, -0.3827, 0.9239, 3.959e-08, -0.9239, 0.3827, 2.299e-08, -0.9239, 0.3827, 2.278e-08, -0.9239, -0.3827, 2.299e-08, -0.9239, 0.3827, 3.959e-08, -0.9239, 0.3827, -4.327e-08, 1.0, 0.0, -4.327e-08, 1.0, 0.0, -4.327e-08, 1.0, 0.0, -4.327e-08, 1.0, 0.0, -4.327e-08, 1.0, 0.0, -4.327e-08, 1.0, 0.0, 4.585e-08, -1.0, 0.0, 4.585e-08, -1.0, 0.0, 4.585e-08, -1.0, 0.0, 4.585e-08, -1.0, 0.0, 4.585e-08, -1.0, 0.0, 4.585e-08, -1.0, 0.0, 1.303e-07, 0.0, -1.0, 1.362e-07, 0.0, -1.0, 3.946e-09, 0.0, -1.0, 3.946e-09, 0.0, -1.0, -1.965e-09, 0.0, -1.0, 1.303e-07, 0.0, -1.0, 0.0, 0.0, 1.0, 0.0, 0.0, 1.0, 0.0, 0.0, 1.0, 0.0, 0.0, 1.0, 0.0, 0.0, 1.0, 0.0, 0.0, 1.0, 4.585e-08, -1.0, 0.0, 4.585e-08, -1.0, 0.0, 4.585e-08, -1.0, 0.0, 4.585e-08, -1.0, 0.0, 4.585e-08, -1.0, 0.0, 4.585e-08, -1.0, 0.0, 1.246e-07, 0.0, -1.0, 1.362e-07, 0.0, -1.0, -1.246e-07, 0.0, -1.0, -1.246e-07, 0.0, -1.0, -1.362e-07, 0.0, -1.0, 1.246e-07, 0.0, -1.0, 0.0, 0.0, 1.0, 0.0, 0.0, 1.0, 0.0, 0.0, 1.0, 0.0, 0.0, 1.0, 0.0, 0.0, 1.0, 0.0, 0.0, 1.0, 0.9111, -0.3791, 0.162, 0.9052, -0.3934, 0.1609, 0.7016, -0.7016, 0.1247, 0.7016, -0.7016, 0.1247, 0.7016, -0.7016, 0.1247, 0.9111, -0.3791, 0.162, 0.9111, -0.3791, 0.162, 0.7016, -0.7016, 0.1247, 0.7016, -0.7016, 0.1247, 0.7016, -0.7016, 0.1247, 0.9172, -0.3634, 0.1631, 0.9111, -0.3791, 0.162, -3.822e-08, 0.3827, -0.9239, -4.049e-08, -0.3827, -0.9239, 1.459e-08, -0.3827, -0.9239, 1.459e-08, -0.3827, -0.9239, -1.597e-08, 0.3827, -0.9239, -3.822e-08, 0.3827, -0.9239, -1.597e-08, 0.3827, -0.9239, 1.459e-08, -0.3827, -0.9239, 4.043e-08, -0.3827, -0.9239, 4.043e-08, -0.3827, -0.9239, 4.3e-08, 0.3827, -0.9239, -1.597e-08, 0.3827, -0.9239, 0.6276, -0.2187, 0.7472, 0.6276, 0.2187, 0.7472, 0.6171, 0.2819, 0.7346, 0.6171, 0.2819, 0.7346, 0.6171, -0.2819, 0.7346, 0.6276, -0.2187, 0.7472, 0.6171, -0.2819, 0.7346, 0.6171, 0.2819, 0.7346, 0.3932, 0.2101, 0.8951, 0.3932, 0.2101, 0.8951, 0.3932, -0.2101, 0.8951, 0.6171, -0.2819, 0.7346, -0.9239, 0.3827, -1.493e-08, -0.9239, -0.3827, -2.611e-08, -0.9239, -0.3827, -5.587e-09, -0.9239, -0.3827, -5.587e-09, -0.9239, 0.3827, 0.0, -0.9239, 0.3827, -1.493e-08, -0.9239, 0.3827, 0.0, -0.9239, -0.3827, -5.587e-09, -0.9239, -0.3827, 0.0, -0.9239, -0.3827, 0.0, -0.9239, 0.3827, 0.0, -0.9239, 0.3827, 0.0, 0.541, -0.541, 0.644, 0.6276, -0.2187, 0.7472, 0.6171, -0.2819, 0.7346, 0.6171, -0.2819, 0.7346, 0.541, -0.541, 0.644, 0.541, -0.541, 0.644, 0.541, -0.541, 0.644, 0.6171, -0.2819, 0.7346, 0.3932, -0.2101, 0.8951, 0.3932, -0.2101, 0.8951, 0.1745, -0.1745, 0.9691, 0.541, -0.541, 0.644, 0.9111, 0.3791, 0.162, 0.9172, 0.3635, 0.1631, 0.7016, 0.7016, 0.1247, 0.7016, 0.7016, 0.1247, 0.7016, 0.7016, 0.1247, 0.9111, 0.3791, 0.162, 0.9111, 0.3791, 0.162, 0.7016, 0.7016, 0.1247, 0.7016, 0.7016, 0.1247, 0.7016, 0.7016, 0.1247, 0.9052, 0.3934, 0.1609, 0.9111, 0.3791, 0.162, -0.541, 0.541, 0.644, -0.6276, 0.2187, 0.7472, -0.6171, 0.2819, 0.7346, -0.6171, 0.2819, 0.7346, -0.541, 0.541, 0.644, -0.541, 0.541, 0.644, -0.541, 0.541, 0.644, -0.6171, 0.2819, 0.7346, -0.3932, 0.2101, 0.8951, -0.3932, 0.2101, 0.8951, -0.1745, 0.1745, 0.9691, -0.541, 0.541, 0.644, -0.9111, 0.3791, 0.162, -0.9052, 0.3934, 0.1609, -0.7016, 0.7016, 0.1247, -0.7016, 0.7016, 0.1247, -0.7016, 0.7016, 0.1247, -0.9111, 0.3791, 0.162, -0.9111, 0.3791, 0.162, -0.7016, 0.7016, 0.1247, -0.7016, 0.7016, 0.1247, -0.7016, 0.7016, 0.1247, -0.9172, 0.3634, 0.1631, -0.9111, 0.3791, 0.162, -0.6171, -0.2819, -0.7346, -0.6276, -0.2187, -0.7472, -0.6276, 0.2187, -0.7472, -0.6276, 0.2187, -0.7472, -0.6171, 0.2819, -0.7346, -0.6171, -0.2819, -0.7346, -0.6171, 0.2819, -0.7346, -0.6276, 0.2187, -0.7472, -0.541, 0.541, -0.644, -0.541, 0.541, -0.644, -0.541, 0.541, -0.644, -0.6171, 0.2819, -0.7346, -0.3932, 0.2101, -0.8951, -0.6171, 0.2819, -0.7346, -0.541, 0.541, -0.644, -0.541, 0.541, -0.644, -0.1745, 0.1745, -0.9691, -0.3932, 0.2101, -0.8951, -0.3932, 0.2101, -0.8951, -0.3932, -0.2101, -0.8951, -0.6171, -0.2819, -0.7346, -0.6171, -0.2819, -0.7346, -0.6171, 0.2819, -0.7346, -0.3932, 0.2101, -0.8951, -0.9111, -0.3791, 0.162, -0.9172, -0.3635, 0.1631, -0.7016, -0.7016, 0.1247, -0.7016, -0.7016, 0.1247, -0.7016, -0.7016, 0.1247, -0.9111, -0.3791, 0.162, -0.9111, -0.3791, 0.162, -0.7016, -0.7016, 0.1247, -0.7016, -0.7016, 0.1247, -0.7016, -0.7016, 0.1247, -0.9052, -0.3934, 0.1609, -0.9111, -0.3791, 0.162, -0.541, -0.541, 0.644, -0.1745, -0.1746, 0.9691, -0.3932, -0.2101, 0.8951, -0.3932, -0.2101, 0.8951, -0.6171, -0.2819, 0.7346, -0.541, -0.541, 0.644, -0.541, -0.5409, 0.644, -0.541, -0.541, 0.644, -0.6171, -0.2819, 0.7346, -0.6171, -0.2819, 0.7346, -0.6276, -0.2187, 0.7472, -0.541, -0.5409, 0.644, 1.934e-08, 0.7071, -0.7071, 1.945e-08, 0.7071, -0.7071, -5.298e-09, 0.7071, -0.7071, -5.298e-09, 0.7071, -0.7071, -5.406e-09, 0.7071, -0.7071, 1.934e-08, 0.7071, -0.7071, 1.031e-07, -0.7071, -0.7071, 1.037e-07, -0.7071, -0.7071, -3.829e-08, -0.7071, -0.7071, -3.829e-08, -0.7071, -0.7071, -3.89e-08, -0.7071, -0.7071, 1.031e-07, -0.7071, -0.7071, 1.031e-07, -0.7071, 0.7071, 1.037e-07, -0.7071, 0.7071, -3.829e-08, -0.7071, 0.7071, -3.829e-08, -0.7071, 0.7071, -3.89e-08, -0.7071, 0.7071, 1.031e-07, -0.7071, 0.7071, -9.695e-08, 0.7071, 0.7071, -9.726e-08, 0.7071, 0.7071, -2.657e-08, 0.7071, 0.7071, -2.657e-08, 0.7071, 0.7071, -2.627e-08, 0.7071, 0.7071, -9.695e-08, 0.7071, 0.7071, -1.031e-07, 0.7071, -0.7071, -1.037e-07, 0.7071, -0.7071, 3.829e-08, 0.7071, -0.7071, 3.829e-08, 0.7071, -0.7071, 3.89e-08, 0.7071, -0.7071, -1.031e-07, 0.7071, -0.7071, 1.031e-07, -0.7071, -0.7071, 1.037e-07, -0.7071, -0.7071, -3.829e-08, -0.7071, -0.7071, -3.829e-08, -0.7071, -0.7071, -3.89e-08, -0.7071, -0.7071, 1.031e-07, -0.7071, -0.7071, -2.704e-07, 1.0, -2.656e-07, -1.362e-07, 1.0, -1.73e-08, -1.389e-07, 1.0, -2.418e-08, -1.389e-07, 1.0, -2.418e-08, -2.76e-07, 1.0, -5.125e-08, -2.704e-07, 1.0, -2.656e-07, -3.36e-07, 1.0, -1.418e-07, -2.704e-07, 1.0, -2.656e-07, -2.76e-07, 1.0, -5.125e-08, -2.76e-07, 1.0, -5.125e-08, -3.406e-07, 1.0, -1.557e-07, -3.36e-07, 1.0, -1.418e-07, 0.6171, 0.2819, 0.7346, 0.6276, 0.2187, 0.7472, 0.541, 0.541, 0.644, 0.541, 0.541, 0.644, 0.541, 0.541, 0.644, 0.6171, 0.2819, 0.7346, 0.3932, 0.2101, 0.8951, 0.6171, 0.2819, 0.7346, 0.541, 0.541, 0.644, 0.541, 0.541, 0.644, 0.1746, 0.1745, 0.9691, 0.3932, 0.2101, 0.8951])] * 3)])
me_train_track_support_bb01_physics = bpy.data.meshes.new('train_track_support_bb01_physics')
me_train_track_support_bb01_physics.from_pydata([(-44.0, 12.0, 360.0), (-252.0, 12.0, 328.0), (-44.0, 12.0, 328.0), (-252.0, 12.0, 360.0), (-252.0, 28.0, 360.0), (-44.0, 28.0, 360.0), (-252.0, 28.0, 328.0), (-44.0, 28.0, 328.0), (-276.0, 20.0, 160.0), (-12.0, 20.0, 160.0), (-276.0, 20.0, 144.0), (-12.0, 20.0, 144.0), (-276.0, 12.0, 160.0), (-276.0, 12.0, 144.0), (-12.0, 12.0, 160.0), (-12.0, 12.0, 144.0), (-44.0, -16.0, 360.0), (-252.0, -16.0, 328.0), (-44.0, -16.0, 328.0), (-252.0, -16.0, 360.0), (-44.0, -2e-06, 360.0), (-44.0, -2e-06, 328.0), (-252.0, -1.1e-05, 360.0), (-252.0, -1.1e-05, 328.0), (-116.0, -5e-06, 360.0), (-116.0, -5e-06, 0.0), (-100.0, -4e-06, 360.0), (-100.0, -4e-06, 0.0), (-100.0, 12.0, 0.0), (-100.0, 12.0, 360.0), (-116.0, 12.0, 0.0), (-116.0, 12.0, 360.0), (-180.0, -8e-06, 0.0), (-196.0, -9e-06, 0.0), (-196.0, 12.0, 0.0), (-180.0, 12.0, 0.0), (-180.0, -8e-06, 360.0), (-196.0, -9e-06, 360.0), (-196.0, 12.0, 360.0), (-180.0, 12.0, 360.0), (-208.0, 12.0, 360.0), (-272.0, 12.0, 0.0), (-224.0, 12.0, 360.0), (-288.0, 12.0, 0.0), (-272.0, -1.2e-05, 0.0), (-288.0, -1.3e-05, 0.0), (-208.0, -9e-06, 360.0), (-224.0, -1e-05, 360.0), (-1e-06, 12.0, 0.0), (-16.0, 12.0, 0.0), (-64.0, 12.0, 360.0), (-80.0, 12.0, 360.0), (-16.0, -1e-06, 0.0), (0.0, -2e-06, 0.0), (-64.0, 5e-06, 360.0), (-80.0, 7e-06, 360.0), (-60.0, 20.0, 328.0), (-44.0, 20.0, 328.0), (-244.0, 20.0, 160.0), (-260.0, 20.0, 160.0), (-260.0, 16.0, 160.0), (-244.0, 16.0, 160.0), (-44.0, 16.0, 328.0), (-60.0, 16.0, 328.0), (-28.0, 16.0, 160.0), (-44.0, 16.0, 160.0), (-228.0, 16.0, 328.0), (-244.0, 16.0, 328.0), (-28.0, 12.0, 160.0), (-228.0, 12.0, 328.0), (-244.0, 12.0, 328.0), (-44.0, 12.0, 160.0)], [], [(0, 1, 2), (0, 3, 1), (0, 4, 3), (0, 5, 4), (1, 3, 6), (6, 3, 4), (2, 5, 0), (2, 7, 5), (2, 1, 6), (2, 6, 7), (4, 5, 6), (6, 5, 7), (8, 9, 10), (10, 9, 11), (12, 8, 13), (13, 8, 10), (12, 14, 8), (14, 9, 8), (12, 15, 14), (12, 13, 15), (14, 11, 9), (14, 15, 11), (10, 11, 15), (10, 15, 13), (16, 17, 18), (16, 19, 17), (18, 20, 16), (18, 21, 20), (20, 22, 16), (22, 19, 16), (21, 18, 23), (23, 18, 17), (22, 23, 19), (19, 23, 17), (23, 22, 21), (21, 22, 20), (24, 25, 26), (25, 27, 26), (28, 29, 26), (26, 27, 28), (29, 24, 26), (30, 28, 25), (25, 28, 27), (29, 28, 30), (25, 24, 30), (31, 24, 29), (31, 29, 30), (24, 31, 30), (32, 33, 34), (32, 34, 35), (33, 36, 37), (33, 32, 36), (33, 37, 38), (33, 38, 34), (32, 35, 36), (35, 39, 36), (36, 39, 37), (39, 35, 38), (38, 35, 34), (37, 39, 38), (40, 41, 42), (42, 41, 43), (43, 41, 44), (43, 44, 45), (40, 44, 41), (42, 46, 40), (42, 47, 46), (40, 46, 44), (47, 42, 43), (47, 43, 45), (45, 44, 47), (44, 46, 47), (48, 49, 50), (50, 49, 51), (49, 48, 52), (52, 48, 53), (50, 53, 48), (53, 54, 52), (54, 55, 52), (55, 50, 51), (55, 54, 50), (55, 49, 52), (49, 55, 51), (54, 53, 50), (56, 57, 58), (56, 58, 59), (60, 59, 61), (61, 59, 58), (59, 60, 56), (61, 58, 62), (62, 58, 57), (57, 56, 62), (56, 63, 62), (62, 63, 61), (56, 60, 63), (63, 60, 61), (64, 65, 66), (66, 65, 67), (64, 66, 68), (66, 69, 68), (66, 67, 69), (67, 70, 69), (67, 65, 70), (65, 64, 68), (65, 68, 71), (65, 71, 70), (69, 70, 68), (68, 70, 71)])
me_train_track_support_bb01_physics.polygons.foreach_set('use_smooth', [True] * 108)
_uv = me_train_track_support_bb01_physics.uv_layers.new(name='UVMap')
_uv.uv.foreach_set('vector', [0.0, 0.0, 0.0, 0.0, 0.0, 0.0, 0.0, 0.0, 0.0, 0.0, 0.0, 0.0, 0.0, 0.0, 0.0, 0.0, 0.0, 0.0, 0.0, 0.0, 0.0, 0.0, 0.0, 0.0, 0.0, 0.0, 0.0, 0.0, 0.0, 0.0, 0.0, 0.0, 0.0, 0.0, 0.0, 0.0, 0.0, 0.0, 0.0, 0.0, 0.0, 0.0, 0.0, 0.0, 0.0, 0.0, 0.0, 0.0, 0.0, 0.0, 0.0, 0.0, 0.0, 0.0, 0.0, 0.0, 0.0, 0.0, 0.0, 0.0, 0.0, 0.0, 0.0, 0.0, 0.0, 0.0, 0.0, 0.0, 0.0, 0.0, 0.0, 0.0, 0.0, 0.0, 0.0, 0.0, 0.0, 0.0, 0.0, 0.0, 0.0, 0.0, 0.0, 0.0, 0.0, 0.0, 0.0, 0.0, 0.0, 0.0, 0.0, 0.0, 0.0, 0.0, 0.0, 0.0, 0.0, 0.0, 0.0, 0.0, 0.0, 0.0, 0.0, 0.0, 0.0, 0.0, 0.0, 0.0, 0.0, 0.0, 0.0, 0.0, 0.0, 0.0, 0.0, 0.0, 0.0, 0.0, 0.0, 0.0, 0.0, 0.0, 0.0, 0.0, 0.0, 0.0, 0.0, 0.0, 0.0, 0.0, 0.0, 0.0, 0.0, 0.0, 0.0, 0.0, 0.0, 0.0, 0.0, 0.0, 0.0, 0.0, 0.0, 0.0, 0.0, 0.0, 0.0, 0.0, 0.0, 0.0, 0.0, 0.0, 0.0, 0.0, 0.0, 0.0, 0.0, 0.0, 0.0, 0.0, 0.0, 0.0, 0.0, 0.0, 0.0, 0.0, 0.0, 0.0, 0.0, 0.0, 0.0, 0.0, 0.0, 0.0, 0.0, 0.0, 0.0, 0.0, 0.0, 0.0, 0.0, 0.0, 0.0, 0.0, 0.0, 0.0, 0.0, 0.0, 0.0, 0.0, 0.0, 0.0, 0.0, 0.0, 0.0, 0.0, 0.0, 0.0, 0.0, 0.0, 0.0, 0.0, 0.0, 0.0, 0.0, 0.0, 0.0, 0.0, 0.0, 0.0, 0.0, 0.0, 0.0, 0.0, 0.0, 0.0, 0.0, 0.0, 0.0, 0.0, 0.0, 0.0, 0.0, 0.0, 0.0, 0.0, 0.0, 0.0, 0.0, 0.0, 0.0, 0.0, 0.0, 0.0, 0.0, 0.0, 0.0, 0.0, 0.0, 0.0, 0.0, 0.0, 0.0, 0.0, 0.0, 0.0, 0.0, 0.0, 0.0, 0.0, 0.0, 0.0, 0.0, 0.0, 0.0, 0.0, 0.0, 0.0, 0.0, 0.0, 0.0, 0.0, 0.0, 0.0, 0.0, 0.0, 0.0, 0.0, 0.0, 0.0, 0.0, 0.0, 0.0, 0.0, 0.0, 0.0, 0.0, 0.0, 0.0, 0.0, 0.0, 0.0, 0.0, 0.0, 0.0, 0.0, 0.0, 0.0, 0.0, 0.0, 0.0, 0.0, 0.0, 0.0, 0.0, 0.0, 0.0, 0.0, 0.0, 0.0, 0.0, 0.0, 0.0, 0.0, 0.0, 0.0, 0.0, 0.0, 0.0, 0.0, 0.0, 0.0, 0.0, 0.0, 0.0, 0.0, 0.0, 0.0, 0.0, 0.0, 0.0, 0.0, 0.0, 0.0, 0.0, 0.0, 0.0, 0.0, 0.0, 0.0, 0.0, 0.0, 0.0, 0.0, 0.0, 0.0, 0.0, 0.0, 0.0, 0.0, 0.0, 0.0, 0.0, 0.0, 0.0, 0.0, 0.0, 0.0, 0.0, 0.0, 0.0, 0.0, 0.0, 0.0, 0.0, 0.0, 0.0, 0.0, 0.0, 0.0, 0.0, 0.0, 0.0, 0.0, 0.0, 0.0, 0.0, 0.0, 0.0, 0.0, 0.0, 0.0, 0.0, 0.0, 0.0, 0.0, 0.0, 0.0, 0.0, 0.0, 0.0, 0.0, 0.0, 0.0, 0.0, 0.0, 0.0, 0.0, 0.0, 0.0, 0.0, 0.0, 0.0, 0.0, 0.0, 0.0, 0.0, 0.0, 0.0, 0.0, 0.0, 0.0, 0.0, 0.0, 0.0, 0.0, 0.0, 0.0, 0.0, 0.0, 0.0, 0.0, 0.0, 0.0, 0.0, 0.0, 0.0, 0.0, 0.0, 0.0, 0.0, 0.0, 0.0, 0.0, 0.0, 0.0, 0.0, 0.0, 0.0, 0.0, 0.0, 0.0, 0.0, 0.0, 0.0, 0.0, 0.0, 0.0, 0.0, 0.0, 0.0, 0.0, 0.0, 0.0, 0.0, 0.0, 0.0, 0.0, 0.0, 0.0, 0.0, 0.0, 0.0, 0.0, 0.0, 0.0, 0.0, 0.0, 0.0, 0.0, 0.0, 0.0, 0.0, 0.0, 0.0, 0.0, 0.0, 0.0, 0.0, 0.0, 0.0, 0.0, 0.0, 0.0, 0.0, 0.0, 0.0, 0.0, 0.0, 0.0, 0.0, 0.0, 0.0, 0.0, 0.0, 0.0, 0.0, 0.0, 0.0, 0.0, 0.0, 0.0, 0.0, 0.0, 0.0, 0.0, 0.0, 0.0, 0.0, 0.0, 0.0, 0.0, 0.0, 0.0, 0.0, 0.0, 0.0, 0.0, 0.0, 0.0, 0.0, 0.0, 0.0, 0.0, 0.0, 0.0, 0.0, 0.0, 0.0, 0.0, 0.0, 0.0, 0.0, 0.0, 0.0, 0.0, 0.0, 0.0, 0.0, 0.0, 0.0, 0.0, 0.0, 0.0, 0.0, 0.0, 0.0, 0.0, 0.0, 0.0, 0.0, 0.0, 0.0, 0.0, 0.0, 0.0, 0.0, 0.0, 0.0, 0.0, 0.0, 0.0, 0.0, 0.0, 0.0, 0.0, 0.0, 0.0, 0.0, 0.0, 0.0, 0.0, 0.0, 0.0, 0.0, 0.0, 0.0, 0.0, 0.0, 0.0, 0.0, 0.0, 0.0, 0.0, 0.0, 0.0, 0.0, 0.0, 0.0, 0.0, 0.0, 0.0, 0.0, 0.0, 0.0, 0.0, 0.0, 0.0, 0.0, 0.0, 0.0, 0.0, 0.0, 0.0, 0.0, 0.0, 0.0, 0.0, 0.0, 0.0, 0.0, 0.0, 0.0, 0.0, 0.0, 0.0, 0.0, 0.0, 0.0, 0.0, 0.0, 0.0, 0.0, 0.0, 0.0, 0.0, 0.0, 0.0, 0.0, 0.0, 0.0, 0.0, 0.0, 0.0, 0.0, 0.0, 0.0, 0.0, 0.0, 0.0, 0.0, 0.0, 0.0, 0.0, 0.0, 0.0, 0.0, 0.0, 0.0, 0.0, 0.0, 0.0, 0.0, 0.0, 0.0, 0.0, 0.0, 0.0])
me_train_track_support_bb01_physics.materials.append(mat_phy)
me_train_track_support_bb01_physics.use_remesh_fix_poles = True
me_train_track_support_bb01_physics.use_remesh_preserve_attributes = False
me_train_track_support_bb01_physics.use_mirror_vertex_groups = False
me_train_track_support_bb01_physics.update()
me_train_track_support_bb01_physics.normals_split_custom_set([tuple(v) for v in zip(*[iter([0.8939, -0.4469, 0.03438, 0.9695, 0.2424, -0.03737, 0.703, 0.703, 0.1081, 0.8939, -0.4469, 0.03438, 0.8861, -0.4431, -0.1363, 0.9695, 0.2424, -0.03737, 0.8939, -0.4469, 0.03438, -0.7061, -0.706, -0.05428, 0.8861, -0.4431, -0.1363, 0.8939, -0.4469, 0.03438, -0.9675, -0.2418, 0.07444, -0.7061, -0.706, -0.05428, 0.9695, 0.2424, -0.03737, 0.8861, -0.4431, -0.1363, -0.8923, 0.4462, -0.06868, -0.8923, 0.4462, -0.06868, 0.8861, -0.4431, -0.1363, -0.7061, -0.706, -0.05428, 0.703, 0.703, 0.1081, -0.9675, -0.2418, 0.07444, 0.8939, -0.4469, 0.03438, 0.703, 0.703, 0.1081, -0.8923, 0.4461, 0.06855, -0.9675, -0.2418, 0.07444, 0.703, 0.703, 0.1081, 0.9695, 0.2424, -0.03737, -0.8923, 0.4462, -0.06868, 0.703, 0.703, 0.1081, -0.8923, 0.4462, -0.06868, -0.8923, 0.4461, 0.06855, -0.7061, -0.706, -0.05428, -0.9675, -0.2418, 0.07444, -0.8923, 0.4462, -0.06868, -0.8923, 0.4462, -0.06868, -0.9675, -0.2418, 0.07444, -0.8923, 0.4461, 0.06855, -0.7065, -0.7065, -0.04275, -0.97, -0.2425, 0.01466, -0.8943, 0.4472, -0.01357, -0.8943, 0.4472, -0.01357, -0.97, -0.2425, 0.01466, -0.8931, 0.4466, 0.05419, 0.97, -0.2425, -0.01464, -0.7065, -0.7065, -0.04275, 0.8931, 0.4466, -0.05415, 0.8931, 0.4466, -0.05415, -0.7065, -0.7065, -0.04275, -0.8943, 0.4472, -0.01357, 0.97, -0.2425, -0.01464, 0.7064, -0.7065, 0.04287, -0.7065, -0.7065, -0.04275, 0.7064, -0.7065, 0.04287, -0.97, -0.2425, 0.01466, -0.7065, -0.7065, -0.04275, 0.97, -0.2425, -0.01464, 0.8943, 0.4472, 0.0135, 0.7064, -0.7065, 0.04287, 0.97, -0.2425, -0.01464, 0.8931, 0.4466, -0.05415, 0.8943, 0.4472, 0.0135, 0.7064, -0.7065, 0.04287, -0.8931, 0.4466, 0.05419, -0.97, -0.2425, 0.01466, 0.7064, -0.7065, 0.04287, 0.8943, 0.4472, 0.0135, -0.8931, 0.4466, 0.05419, -0.8943, 0.4472, -0.01357, -0.8931, 0.4466, 0.05419, 0.8943, 0.4472, 0.0135, -0.8943, 0.4472, -0.01357, 0.8943, 0.4472, 0.0135, 0.8931, 0.4466, -0.05415, 0.8939, -0.4469, 0.03438, 0.9695, 0.2424, -0.03737, 0.703, 0.703, 0.1081, 0.8939, -0.4469, 0.03438, 0.8861, -0.4431, -0.1363, 0.9695, 0.2424, -0.03737, 0.703, 0.703, 0.1081, -0.8861, -0.443, 0.1364, 0.8939, -0.4469, 0.03438, 0.703, 0.703, 0.1081, -0.9695, 0.2424, 0.03722, -0.8861, -0.443, 0.1364, -0.8861, -0.443, 0.1364, -0.8939, -0.4469, -0.03444, 0.8939, -0.4469, 0.03438, -0.8939, -0.4469, -0.03444, 0.8861, -0.4431, -0.1363, 0.8939, -0.4469, 0.03438, -0.9695, 0.2424, 0.03722, 0.703, 0.703, 0.1081, -0.7029, 0.703, -0.1082, -0.7029, 0.703, -0.1082, 0.703, 0.703, 0.1081, 0.9695, 0.2424, -0.03737, -0.8939, -0.4469, -0.03444, -0.7029, 0.703, -0.1082, 0.8861, -0.4431, -0.1363, 0.8861, -0.4431, -0.1363, -0.7029, 0.703, -0.1082, 0.9695, 0.2424, -0.03737, -0.7029, 0.703, -0.1082, -0.8939, -0.4469, -0.03444, -0.9695, 0.2424, 0.03722, -0.9695, 0.2424, 0.03722, -0.8939, -0.4469, -0.03444, -0.8861, -0.443, 0.1364, 0.5543, -0.03702, -0.8315, 0.9359, 0.03124, -0.351, 0.7999, -0.01333, 0.5999, 0.9359, 0.03124, -0.351, 0.7997, 0.0266, 0.5998, 0.7999, -0.01333, 0.5999, -0.5543, 0.03702, 0.8315, -0.9359, -0.03115, 0.3509, 0.7999, -0.01333, 0.5999, 0.7999, -0.01333, 0.5999, 0.7997, 0.0266, 0.5998, -0.5543, 0.03702, 0.8315, -0.9359, -0.03115, 0.3509, 0.5543, -0.03702, -0.8315, 0.7999, -0.01333, 0.5999, -0.7999, 0.01333, -0.5999, -0.5543, 0.03702, 0.8315, 0.9359, 0.03124, -0.351, 0.9359, 0.03124, -0.351, -0.5543, 0.03702, 0.8315, 0.7997, 0.0266, 0.5998, -0.9359, -0.03115, 0.3509, -0.5543, 0.03702, 0.8315, -0.7999, 0.01333, -0.5999, 0.9359, 0.03124, -0.351, 0.5543, -0.03702, -0.8315, -0.7999, 0.01333, -0.5999, -0.7997, -0.02665, -0.5998, 0.5543, -0.03702, -0.8315, -0.9359, -0.03115, 0.3509, -0.7997, -0.02665, -0.5998, -0.9359, -0.03115, 0.3509, -0.7999, 0.01333, -0.5999, 0.5543, -0.03702, -0.8315, -0.7997, -0.02665, -0.5998, -0.7999, 0.01333, -0.5999, 0.7989, 0.05325, 0.5991, 0.7999, 0.0133, -0.6, -0.7989, 0.05325, -0.5991, 0.7989, 0.05325, 0.5991, -0.7989, 0.05325, -0.5991, -0.8, 0.01337, 0.5999, 0.7999, 0.0133, -0.6, 0.7999, -0.01333, 0.5999, 0.7989, -0.05325, -0.5991, 0.7999, 0.0133, -0.6, 0.7989, 0.05325, 0.5991, 0.7999, -0.01333, 0.5999, 0.7999, 0.0133, -0.6, 0.7989, -0.05325, -0.5991, -0.7999, -0.01341, -0.5999, 0.7999, 0.0133, -0.6, -0.7999, -0.01341, -0.5999, -0.7989, 0.05325, -0.5991, 0.7989, 0.05325, 0.5991, -0.8, 0.01337, 0.5999, 0.7999, -0.01333, 0.5999, -0.8, 0.01337, 0.5999, -0.7988, -0.05331, 0.5992, 0.7999, -0.01333, 0.5999, 0.7999, -0.01333, 0.5999, -0.7988, -0.05331, 0.5992, 0.7989, -0.05325, -0.5991, -0.7988, -0.05331, 0.5992, -0.8, 0.01337, 0.5999, -0.7999, -0.01341, -0.5999, -0.7999, -0.01341, -0.5999, -0.8, 0.01337, 0.5999, -0.7989, 0.05325, -0.5991, 0.7989, -0.05325, -0.5991, -0.7988, -0.05331, 0.5992, -0.7999, -0.01341, -0.5999, -0.5501, 0.1284, 0.8251, -0.9335, 0.07784, 0.35, -0.9322, -0.09317, -0.3497, -0.9322, -0.09317, -0.3497, -0.9335, 0.07784, 0.35, -0.5513, -0.1102, -0.827, -0.5513, -0.1102, -0.827, -0.9335, 0.07784, 0.35, 0.793, 0.1321, 0.5947, -0.5513, -0.1102, -0.827, 0.793, 0.1321, 0.5947, 0.7974, -0.07969, -0.5981, -0.5501, 0.1284, 0.8251, 0.793, 0.1321, 0.5947, -0.9335, 0.07784, 0.35, -0.9322, -0.09317, -0.3497, 0.7988, 0.05325, 0.5992, -0.5501, 0.1284, 0.8251, -0.9322, -0.09317, -0.3497, 0.7943, -0.1191, -0.5957, 0.7988, 0.05325, 0.5992, -0.5501, 0.1284, 0.8251, 0.7988, 0.05325, 0.5992, 0.793, 0.1321, 0.5947, 0.7943, -0.1191, -0.5957, -0.9322, -0.09317, -0.3497, -0.5513, -0.1102, -0.827, 0.7943, -0.1191, -0.5957, -0.5513, -0.1102, -0.827, 0.7974, -0.07969, -0.5981, 0.7974, -0.07969, -0.5981, 0.793, 0.1321, 0.5947, 0.7943, -0.1191, -0.5957, 0.793, 0.1321, 0.5947, 0.7988, 0.05325, 0.5992, 0.7943, -0.1191, -0.5957, -0.7988, -0.05326, 0.5992, -0.7943, 0.1191, -0.5958, -0.793, -0.1322, 0.5947, -0.793, -0.1322, 0.5947, -0.7943, 0.1191, -0.5958, -0.7975, 0.07976, -0.5981, -0.7943, 0.1191, -0.5958, -0.7988, -0.05326, 0.5992, 0.9323, 0.09318, -0.3496, 0.9323, 0.09318, -0.3496, -0.7988, -0.05326, 0.5992, 0.5501, -0.1284, 0.8251, -0.793, -0.1322, 0.5947, 0.5501, -0.1284, 0.8251, -0.7988, -0.05326, 0.5992, 0.5501, -0.1284, 0.8251, 0.9335, -0.07776, 0.3501, 0.9323, 0.09318, -0.3496, 0.9335, -0.07776, 0.3501, 0.5513, 0.1102, -0.827, 0.9323, 0.09318, -0.3496, 0.5513, 0.1102, -0.827, -0.793, -0.1322, 0.5947, -0.7975, 0.07976, -0.5981, 0.5513, 0.1102, -0.827, 0.9335, -0.07776, 0.3501, -0.793, -0.1322, 0.5947, 0.5513, 0.1102, -0.827, -0.7943, 0.1191, -0.5958, 0.9323, 0.09318, -0.3496, -0.7943, 0.1191, -0.5958, 0.5513, 0.1102, -0.827, -0.7975, 0.07976, -0.5981, 0.9335, -0.07776, 0.3501, 0.5501, -0.1284, 0.8251, -0.793, -0.1322, 0.5947, -0.9261, -0.2977, -0.2316, -0.9376, 0.2567, 0.2345, -0.9291, 0.2877, 0.2323, -0.9261, -0.2977, -0.2316, -0.9291, 0.2877, 0.2323, -0.9428, -0.2357, -0.2357, 0.7964, -0.4551, -0.3982, -0.9428, -0.2357, -0.2357, 0.978, 0.1688, 0.1223, 0.978, 0.1688, 0.1223, -0.9428, -0.2357, -0.2357, -0.9291, 0.2877, 0.2323, -0.9428, -0.2357, -0.2357, 0.7964, -0.4551, -0.3982, -0.9261, -0.2977, -0.2316, 0.978, 0.1688, 0.1223, -0.9291, 0.2877, 0.2323, 0.8033, 0.4398, 0.4016, 0.8033, 0.4398, 0.4016, -0.9291, 0.2877, 0.2323, -0.9376, 0.2567, 0.2345, -0.9376, 0.2567, 0.2345, -0.9261, -0.2977, -0.2316, 0.8033, 0.4398, 0.4016, -0.9261, -0.2977, -0.2316, 0.9799, -0.1575, -0.1224, 0.8033, 0.4398, 0.4016, 0.8033, 0.4398, 0.4016, 0.9799, -0.1575, -0.1224, 0.978, 0.1688, 0.1223, -0.9261, -0.2977, -0.2316, 0.7964, -0.4551, -0.3982, 0.9799, -0.1575, -0.1224, 0.9799, -0.1575, -0.1224, 0.7964, -0.4551, -0.3982, 0.978, 0.1688, 0.1223, -0.9376, -0.2568, 0.2344, -0.9262, 0.2977, -0.2315, -0.9292, -0.2875, 0.2322, -0.9292, -0.2875, 0.2322, -0.9262, 0.2977, -0.2315, -0.9428, 0.2357, -0.2357, -0.9376, -0.2568, 0.2344, -0.9292, -0.2875, 0.2322, 0.9376, -0.2568, 0.2345, -0.9292, -0.2875, 0.2322, 0.9199, -0.3176, 0.23, 0.9376, -0.2568, 0.2345, -0.9292, -0.2875, 0.2322, -0.9428, 0.2357, -0.2357, 0.9199, -0.3176, 0.23, -0.9428, 0.2357, -0.2357, 0.9349, 0.2671, -0.2337, 0.9199, -0.3176, 0.23, -0.9428, 0.2357, -0.2357, -0.9262, 0.2977, -0.2315, 0.9349, 0.2671, -0.2337, -0.9262, 0.2977, -0.2315, -0.9376, -0.2568, 0.2344, 0.9376, -0.2568, 0.2345, -0.9262, 0.2977, -0.2315, 0.9376, -0.2568, 0.2345, 0.9261, 0.2978, -0.2316, -0.9262, 0.2977, -0.2315, 0.9261, 0.2978, -0.2316, 0.9349, 0.2671, -0.2337, 0.9199, -0.3176, 0.23, 0.9349, 0.2671, -0.2337, 0.9376, -0.2568, 0.2345, 0.9376, -0.2568, 0.2345, 0.9349, 0.2671, -0.2337, 0.9261, 0.2978, -0.2316])] * 3)])
arm_train_track_support_bb01_qc_skeleton = bpy.data.armatures.new('train_track_support_bb01.qc_skeleton')  # bones are not reproduced

# ---- objects
ob_train_track_support_bb01_qc_skeleton = bpy.data.objects.new('train_track_support_bb01.qc_skeleton', arm_train_track_support_bb01_qc_skeleton)
ob_train_track_support_bb01_ref = bpy.data.objects.new('train_track_support_bb01_ref', me_train_track_support_bb01_ref)
ob_train_track_support_bb01_physics = bpy.data.objects.new('train_track_support_bb01_physics', me_train_track_support_bb01_physics)

# ---- transforms, parenting, visibility, modifiers, constraints
ob_train_track_support_bb01_qc_skeleton.location = (0.0, 0.0, 0.0)
ob_train_track_support_bb01_qc_skeleton.show_in_front = True
ob_train_track_support_bb01_qc_skeleton.lineart.crease_threshold = 0.0
ob_train_track_support_bb01_ref.parent = ob_train_track_support_bb01_qc_skeleton
ob_train_track_support_bb01_ref.location = (0.0, 0.0, 0.0)
ob_train_track_support_bb01_ref.lineart.crease_threshold = 0.0
_vg = ob_train_track_support_bb01_ref.vertex_groups.new(name='static_prop')
_vg.add([0, 1, 2, 3, 4, 5, 6, 7, 8, 9, 10, 11, 12, 13, 14, 15, 16, 17, 18, 19, 20, 21, 22, 23, 24, 25, 26, 27, 28, 29, 30, 31, 32, 33, 34, 35, 36, 37, 38, 39, 40, 41, 42, 43, 44, 45, 46, 47, 48, 49, 50, 51, 52, 53, 54, 55, 56, 57, 58, 59, 60, 61, 62, 63, 64, 65, 66, 67, 68, 69, 70, 71, 72, 73, 74, 75, 76, 77, 78, 79, 80, 81, 82, 83, 84, 85, 86, 87, 88, 89, 90, 91, 92, 93, 94, 95, 96, 97, 98, 99, 100, 101, 102, 103, 104, 105, 106, 107, 108, 109, 110, 111, 112, 113, 114, 115, 116, 117, 118, 119, 120, 121, 122, 123, 124, 125, 126, 127, 128, 129, 130, 131, 132, 133, 134, 135, 136, 137, 138, 139, 140, 141, 142, 143, 144, 145, 146, 147, 148, 149, 150, 151, 152, 153, 154, 155, 156, 157, 158, 159, 160, 161, 162, 163, 164, 165, 166, 167, 168, 169, 170, 171, 172, 173, 174, 175, 176, 177, 178, 179, 180, 181, 182, 183, 184, 185, 186, 187, 188, 189, 190, 191, 192, 193, 194, 195, 196, 197, 198, 199], 1.0, 'REPLACE')
_m = ob_train_track_support_bb01_ref.modifiers.new('Armature', 'ARMATURE')
_m.object = ob_train_track_support_bb01_qc_skeleton
ob_train_track_support_bb01_physics.parent = ob_train_track_support_bb01_qc_skeleton
ob_train_track_support_bb01_physics.location = (0.0, 0.0, 0.0)
ob_train_track_support_bb01_physics.display_type = 'SOLID'
ob_train_track_support_bb01_physics.show_wire = True
ob_train_track_support_bb01_physics.lineart.crease_threshold = 0.0
_vg = ob_train_track_support_bb01_physics.vertex_groups.new(name='static_prop')
_vg.add([0, 1, 2, 3, 4, 5, 6, 7, 8, 9, 10, 11, 12, 13, 14, 15, 16, 17, 18, 19, 20, 21, 22, 23, 24, 25, 26, 27, 28, 29, 30, 31, 32, 33, 34, 35, 36, 37, 38, 39, 40, 41, 42, 43, 44, 45, 46, 47, 48, 49, 50, 51, 52, 53, 54, 55, 56, 57, 58, 59, 60, 61, 62, 63, 64, 65, 66, 67, 68, 69, 70, 71], 1.0, 'REPLACE')
_m = ob_train_track_support_bb01_physics.modifiers.new('Armature', 'ARMATURE')
_m.object = ob_train_track_support_bb01_qc_skeleton

# ---- collection membership
scene.collection.objects.link(ob_train_track_support_bb01_qc_skeleton)
scene.collection.objects.link(ob_train_track_support_bb01_ref)
scene.collection.objects.link(ob_train_track_support_bb01_physics)
col_train_track_support_bb01.objects.link(ob_train_track_support_bb01_qc_skeleton)
col_train_track_support_bb01.objects.link(ob_train_track_support_bb01_ref)
col_train_track_support_bb01.objects.link(ob_train_track_support_bb01_physics)

# ---- scene / render settings (as saved in the file)
scene.frame_start = 1; scene.frame_end = 250; scene.frame_set(0)
scene.render.engine = 'BLENDER_EEVEE_NEXT'
scene.cycles.use_denoising = False
scene.cycles.samples = 128
scene.cycles.sampling_pattern = 'TABULATED_SOBOL'
scene.cycles.use_adaptive_sampling = False
scene.cycles.use_light_tree = False
scene.view_settings.view_transform = 'Filmic'
bpy.context.view_layer.update()

# ---- added for rendering (the .blend has no active camera and no usable light): camera, sun + grey world if the file has none
cam_auto = bpy.data.cameras.new('AutoCamera')
cam_auto.lens = 50.0
cam_auto.sensor_width = 36.0
cam_auto.clip_end = 7519.97
ob_auto_camera = bpy.data.objects.new('AutoCamera', cam_auto)
scene.collection.objects.link(ob_auto_camera)
ob_auto_camera.location = (284.49, -508.188, 522.792)
ob_auto_camera.rotation_euler = (1.09748, -7.21219e-08, 0.694738)
scene.camera = ob_auto_camera
light_auto_sun = bpy.data.lights.new('AutoSun', 'SUN')
light_auto_sun.energy = 3.0
light_auto_sun.angle = 0.0523599
ob_auto_sun = bpy.data.objects.new('AutoSun', light_auto_sun)
scene.collection.objects.link(ob_auto_sun)
ob_auto_sun.rotation_euler = (0.872665, 0.174533, 0.523599)
if scene.world is None:
    world_auto = bpy.data.worlds.new('AutoWorld')
    world_auto.color = (0.3, 0.3, 0.3)
    scene.world = world_auto
bpy.context.view_layer.update()

